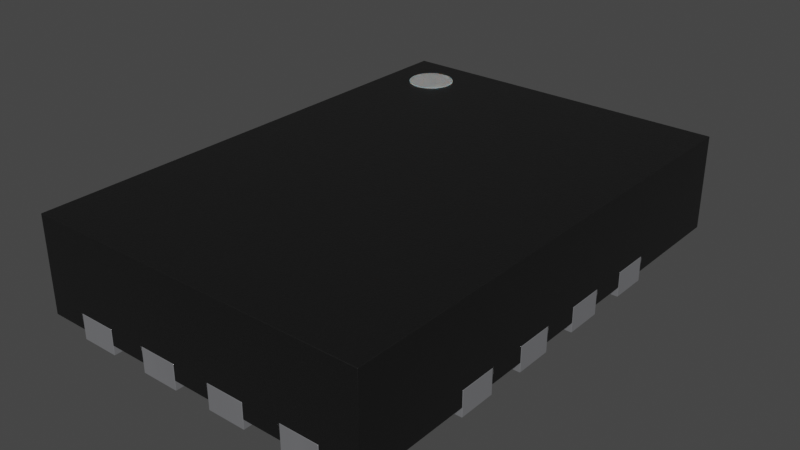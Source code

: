 # Source: UQFN-16-1.8x2.6mm_P0.4mm_Texas_RSV0016A.blend  (saved by Blender 3.2.14; exported with 4.5.12 LTS)
import bpy
from mathutils import Matrix  # noqa: F401  (used for matrix-valued properties, if any)

bpy.ops.wm.read_factory_settings(use_empty=True)
scene = bpy.context.scene
scene.name = 'Scene'

# ---- collections
col_collection = bpy.data.collections.new('Collection'); scene.collection.children.link(col_collection)

# ---- materials (node trees are filled in below, after node groups)
mat_metal_pins = bpy.data.materials.new('metal_pins')
mat_metal_pins.use_transparent_shadow = False
mat_metal_pins.preview_render_type = 'CUBE'
mat_plastic_chip = bpy.data.materials.new('plastic_chip')
mat_plastic_chip.use_transparent_shadow = False
mat_plastic_chip.preview_render_type = 'CUBE'
mat_white_markings = bpy.data.materials.new('white_markings')
mat_white_markings.use_transparent_shadow = False
mat_white_markings.preview_render_type = 'FLAT'

# ---- material node trees
mat_metal_pins.use_nodes = True; mat_metal_pins.node_tree.nodes.clear()
_N = mat_metal_pins.node_tree.nodes; _L = mat_metal_pins.node_tree.links
n0 = _N.new('ShaderNodeMapping'); n0.name = 'Mapping'; n0.location = (-1447, -91)
n0.inputs[3].default_value = (4.8, 1.2, 1.1)
n1 = _N.new('ShaderNodeBsdfPrincipled'); n1.name = 'Principled BSDF'; n1.location = (-560, 254)
n1.distribution = 'GGX'
n1.subsurface_method = 'BURLEY'
n1.inputs[1].default_value = 0.7818
n1.inputs[2].default_value = 0.2886
n1.inputs[3].default_value = 1.45
n1.inputs[13].default_value = 0.0
n1.inputs[27].default_value = (0.0, 0.0, 0.0, 1.0)
n1.inputs[28].default_value = 1.0
n2 = _N.new('ShaderNodeOutputMaterial'); n2.name = 'Material Output.002'; n2.location = (-205, 253)
n2.width = 213
n3 = _N.new('ShaderNodeTexNoise'); n3.name = 'Noise Texture.002'; n3.location = (-1228, -73)
n3.inputs[2].default_value = 0.1
n3.inputs[3].default_value = 7.0
n3.inputs[4].default_value = 0.6
n3.inputs[8].default_value = 0.4
n4 = _N.new('ShaderNodeTexCoord'); n4.name = 'Texture Coordinate'; n4.location = (-1636, -116)
n5 = _N.new('ShaderNodeMix'); n5.name = 'Mix.001'; n5.location = (-921, 45)
n5.data_type = 'RGBA'
n5.inputs[6].default_value = (0.9398, 0.9547, 1.0, 1.0)
n5.inputs[7].default_value = (0.13, 0.1259, 0.1359, 1.0)
n6 = _N.new('ShaderNodeBump'); n6.name = 'Bump.001'; n6.location = (-1001, -227)
n6.inputs[0].default_value = 0.05
n6.inputs[1].default_value = 0.01
n6.inputs[2].default_value = 1.0
_L.new(n1.outputs[0], n2.inputs[0])
_L.new(n3.outputs[0], n6.inputs[3])
_L.new(n0.outputs[0], n3.inputs[0])
_L.new(n3.outputs[0], n5.inputs[0])
_L.new(n4.outputs[3], n0.inputs[0])
_L.new(n5.outputs[2], n1.inputs[0])
_L.new(n6.outputs[0], n1.inputs[5])
n2.is_active_output = True
mat_plastic_chip.use_nodes = True; mat_plastic_chip.node_tree.nodes.clear()
_N = mat_plastic_chip.node_tree.nodes; _L = mat_plastic_chip.node_tree.links
n0 = _N.new('ShaderNodeBsdfPrincipled'); n0.name = 'Principled BSDF'; n0.location = (10, 300)
n0.distribution = 'GGX'
n0.subsurface_method = 'BURLEY'
n0.inputs[0].default_value = (0.009312, 0.009312, 0.009312, 1.0)
n0.inputs[1].default_value = 0.1372
n0.inputs[2].default_value = 0.3706
n0.inputs[3].default_value = 1.45
n0.inputs[27].default_value = (0.0, 0.0, 0.0, 1.0)
n0.inputs[28].default_value = 1.0
n1 = _N.new('ShaderNodeOutputMaterial'); n1.name = 'Material Output'; n1.location = (300, 300)
n2 = _N.new('ShaderNodeTexNoise'); n2.name = 'Noise Texture'; n2.location = (-893, 54)
n2.inputs[2].default_value = 200.0
n2.inputs[3].default_value = 3.6
n2.inputs[4].default_value = 0.8375
n3 = _N.new('ShaderNodeBump'); n3.name = 'Bump'; n3.location = (-604, -53)
n3.inputs[0].default_value = 0.08
n3.inputs[1].default_value = 1.0
n3.inputs[2].default_value = 1.0
_L.new(n0.outputs[0], n1.inputs[0])
_L.new(n2.outputs[0], n3.inputs[3])
_L.new(n3.outputs[0], n0.inputs[5])
n1.is_active_output = True
mat_white_markings.use_nodes = True; mat_white_markings.node_tree.nodes.clear()
_N = mat_white_markings.node_tree.nodes; _L = mat_white_markings.node_tree.links
n0 = _N.new('ShaderNodeOutputMaterial'); n0.name = 'Material Output'; n0.location = (300, 300)
n1 = _N.new('ShaderNodeBsdfPrincipled'); n1.name = 'Principled BSDF'; n1.location = (-34, 272)
n1.distribution = 'GGX'
n1.subsurface_method = 'BURLEY'
n1.inputs[1].default_value = 0.02
n1.inputs[2].default_value = 0.4636
n1.inputs[3].default_value = 1.4
n1.inputs[8].default_value = 1.0
n1.inputs[10].default_value = 0.3682
n1.inputs[13].default_value = 0.6591
n1.inputs[18].default_value = 0.2318
n1.inputs[20].default_value = 0.6709
n1.inputs[24].default_value = 0.1191
n1.inputs[27].default_value = (0.0, 0.0, 0.0, 1.0)
n1.inputs[28].default_value = 1.0
n2 = _N.new('ShaderNodeMapping'); n2.name = 'Mapping'; n2.location = (-1010, 265)
n2.inputs[3].default_value = (3.0, 1.0, 1.0)
n3 = _N.new('ShaderNodeTexCoord'); n3.name = 'Texture Coordinate'; n3.location = (-1250, 180)
n4 = _N.new('ShaderNodeBump'); n4.name = 'Bump'; n4.location = (-376, -99)
n4.inputs[0].default_value = 0.05
n4.inputs[1].default_value = 1.0
n4.inputs[2].default_value = 1.0
n5 = _N.new('ShaderNodeTexNoise'); n5.name = 'Noise Texture'; n5.location = (-662, 176)
n5.inputs[2].default_value = 88.0
n5.inputs[3].default_value = 10.8
n5.inputs[4].default_value = 0.9167
n5.inputs[8].default_value = 1.6
n6 = _N.new('ShaderNodeValToRGB'); n6.name = 'ColorRamp'; n6.location = (-354, 186)
while len(n6.color_ramp.elements) > 1: n6.color_ramp.elements.remove(n6.color_ramp.elements[-1])
n6.color_ramp.elements[0].position = 0.0; n6.color_ramp.elements[0].color = (0.2596, 0.2596, 0.2596, 1.0)
_e = n6.color_ramp.elements.new(1.0); _e.color = (0.6303, 0.6303, 0.6303, 1.0)
n7 = _N.new('ShaderNodeMix'); n7.name = 'Mix'; n7.location = (-204, 152)
n7.data_type = 'RGBA'
n7.inputs[0].default_value = 0.3682
n7.inputs[7].default_value = (0.2525, 0.2525, 0.2525, 1.0)
_L.new(n5.outputs[0], n6.inputs[0])
_L.new(n1.outputs[0], n0.inputs[0])
_L.new(n3.outputs[2], n2.inputs[0])
_L.new(n2.outputs[0], n5.inputs[0])
_L.new(n5.outputs[0], n4.inputs[3])
_L.new(n4.outputs[0], n1.inputs[5])
_L.new(n6.outputs[0], n7.inputs[6])
_L.new(n7.outputs[2], n1.inputs[0])
n0.is_active_output = True

# ---- world
world_world = bpy.data.worlds.new('World'); scene.world = world_world
world_world.use_nodes = True; world_world.node_tree.nodes.clear()
_N = world_world.node_tree.nodes; _L = world_world.node_tree.links
n0 = _N.new('ShaderNodeOutputWorld'); n0.name = 'World Output'; n0.location = (300, 300)
n1 = _N.new('ShaderNodeBackground'); n1.name = 'Background'; n1.location = (10, 300)
n1.inputs[0].default_value = (0.05088, 0.05088, 0.05088, 1.0)
_L.new(n1.outputs[0], n0.inputs[0])
n0.is_active_output = True
world_world.color = (0.05088, 0.05088, 0.05088)
world_world.use_sun_shadow = False
world_world.sun_shadow_jitter_overblur = 0.0

# ---- meshes
me_shape_9_indexedfaceset_006 = bpy.data.meshes.new('SHAPE_9_IndexedFaceSet.006')
me_shape_9_indexedfaceset_006.from_pydata([(-0.2756, 0.05118, -0.5118), (-0.2756, 0.05118, -0.3543), (-0.1969, 0.05118, -0.5118), (-0.1969, 0.05118, -0.3543), (-0.1969, 0.05118, 0.5118), (-0.2756, 0.05118, 0.3543), (-0.1969, 0.05118, 0.3543), (-0.2756, 0.05118, 0.5118), (0.3543, 0.05118, -0.1969), (-0.03937, 0.05118, -0.3543), (-0.1181, 0.05118, -0.5118), (-0.1181, 0.05118, -0.3543), (-0.03937, 0.05118, 0.5118), (-0.1181, 0.05118, 0.5118), (-0.03937, 0.05118, 0.3543), (-0.1181, 0.05118, 0.3543), (0.1181, 0.05118, -0.5118), (0.03937, 0.05118, -0.3543), (0.03937, 0.05118, -0.5118), (0.03937, 0.05118, 0.5118), (0.1181, 0.05118, 0.5118), (0.1181, 0.05118, 0.3543), (0.03937, 0.05118, 0.3543), (0.2756, 0.05118, -0.5118), (0.1969, 0.05118, -0.3543), (0.1969, 0.05118, -0.5118), (0.2756, 0.05118, 0.3543), (0.2756, 0.05118, 0.5118), (-0.1969, 0.05118, -0.1181), (-0.3543, 0.05118, -0.1181), (-0.3543, 0.05118, -0.03937), (0.3543, 0.05118, -0.1181), (0.1969, 0.05118, -0.1181), (-0.1969, 0.05118, 0.1181), (0.1969, 0.05118, 0.1181), (0.1969, 0.05118, 0.03937), (-0.1969, 0.05118, 0.2756), (-0.1969, 0.05118, 0.1969), (0.1969, 0.05118, 0.2756), (0.3543, 0.05118, 0.2756), (0.1969, 0.05118, 0.1969), (-0.1575, 0.05118, -0.1969), (-0.3543, 0.05118, -0.2756), (-0.3543, 0.05118, -0.1969), (-0.1969, 0.05118, -0.2756), (-0.3543, 0.01969, -0.1969), (-0.1969, 0.01969, 0.03937), (-0.1969, 0.01969, 0.1969), (-0.3543, 0.01969, 0.2756), (0.03937, 0.01969, 0.5118), (0.1969, 0.01969, 0.3543), (0.2756, 0.01969, 0.3543), (0.3543, 0.01969, 0.1181), (0.1969, 0.01969, 0.1181), (0.1969, 0.01969, -0.1181), (0.3543, 0.01969, -0.1181), (0.3543, 0.01969, -0.1969), (0.1969, 0.01969, -0.2756), (0.1969, 0.01969, -0.3543), (0.1181, 0.01969, -0.5118), (0.03937, 0.01969, -0.3543), (0.03937, 0.01969, -0.5118), (-0.03937, 0.01969, -0.3543), (-0.2756, 0.01969, -0.3543), (-0.2756, 0.01969, -0.5118), (-0.3543, 0.01969, -0.5118), (-0.1969, 0.01969, -0.2756), (-0.3543, 0.01969, 0.1181), (-0.3543, 0.01969, -0.1181), (0.3543, 0.01969, 0.1969), (0.3543, 0.05118, 0.1969), (0.3543, 0.01969, 0.2756), (0.3543, 0.01969, 0.5118), (0.3543, 0.2165, 0.5118), (0.3543, 0.01969, -0.2756), (0.3543, 0.05118, -0.03937), (0.3543, 0.01969, -0.03937), (0.3543, 0.01969, 0.03937), (0.3543, 0.05118, 0.03937), (-0.1181, 0.01969, 0.5118), (-0.1969, 0.01969, 0.5118), (-0.3543, 0.01969, 0.5118), (-0.3543, 0.2165, 0.5118), (0.1969, 0.05118, 0.5118), (0.2756, 0.01969, -0.5118), (0.3543, 0.01969, -0.5118), (0.1969, 0.01969, -0.5118), (0.3543, 0.2165, -0.5118), (-0.3543, 0.2165, -0.5118), (-0.1969, 0.01969, 0.3543), (-0.2756, 0.01969, 0.5118), (-0.2756, 0.01969, 0.3543), (-0.1969, 0.01969, -0.3543), (-0.1969, 0.01969, -0.5118), (0.1969, 0.01969, -0.1969), (0.1969, 0.05118, -0.2756), (0.1969, 0.05118, -0.1969), (0.3543, 0.05118, -0.2756), (-0.1575, 0.01969, -0.1969), (-0.3543, 0.01969, -0.2756), (-0.1181, 0.01969, -0.3543), (-0.1181, 0.01969, -0.5118), (-0.03937, 0.01969, -0.5118), (-0.03937, 0.05118, -0.5118), (0.1181, 0.01969, -0.3543), (0.1181, 0.05118, -0.3543), (0.2756, 0.01969, -0.3543), (0.2756, 0.05118, -0.3543), (0.1969, 0.05118, 0.3543), (0.2756, 0.01969, 0.5118), (0.1969, 0.01969, 0.5118), (-0.03937, 0.01969, 0.3543), (-0.03937, 0.01969, 0.5118), (-0.1181, 0.01969, 0.3543), (0.03937, 0.01969, 0.3543), (0.1181, 0.01969, 0.3543), (0.1181, 0.01969, 0.5118), (0.1969, 0.01969, 0.2756), (0.1969, 0.01969, 0.1969), (0.1969, 0.01969, -0.03937), (0.1969, 0.05118, -0.03937), (0.1969, 0.01969, 0.03937), (0.3543, 0.05118, 0.1181), (-0.1969, 0.01969, -0.03937), (-0.3543, 0.01969, -0.03937), (-0.1969, 0.01969, -0.1181), (-0.1969, 0.05118, -0.03937), (-0.1969, 0.01969, 0.1181), (-0.3543, 0.05118, 0.1181), (-0.3543, 0.01969, 0.03937), (-0.1969, 0.05118, 0.03937), (-0.3543, 0.05118, 0.03937), (-0.1969, 0.01969, 0.2756), (-0.3543, 0.01969, 0.1969), (-0.3543, 0.05118, 0.1969), (-0.3543, 0.05118, 0.2756), (-0.1575, 0.01969, -0.2362), (-0.1575, 0.05118, -0.2362), (-0.2563, 0.1713, -0.461), (-0.2563, 0.2185, -0.461), (-0.247, 0.1713, -0.4601), (-0.247, 0.2185, -0.4601), (-0.2382, 0.1713, -0.4574), (-0.2382, 0.2185, -0.4574), (-0.23, 0.1713, -0.453), (-0.23, 0.2185, -0.453), (-0.2229, 0.1713, -0.4472), (-0.2229, 0.2185, -0.4472), (-0.217, 0.1713, -0.44), (-0.217, 0.2185, -0.44), (-0.2126, 0.1713, -0.4318), (-0.2126, 0.2185, -0.4318), (-0.2099, 0.1713, -0.423), (-0.2099, 0.2185, -0.423), (-0.209, 0.1713, -0.4137), (-0.209, 0.2185, -0.4137), (-0.2099, 0.1713, -0.4045), (-0.2099, 0.2185, -0.4045), (-0.2126, 0.1713, -0.3957), (-0.2126, 0.2185, -0.3957), (-0.217, 0.1713, -0.3875), (-0.217, 0.2185, -0.3875), (-0.2229, 0.1713, -0.3803), (-0.2229, 0.2185, -0.3803), (-0.23, 0.1713, -0.3745), (-0.23, 0.2185, -0.3745), (-0.2382, 0.1713, -0.3701), (-0.2382, 0.2185, -0.3701), (-0.247, 0.1713, -0.3674), (-0.247, 0.2185, -0.3674), (-0.2563, 0.1713, -0.3665), (-0.2563, 0.2185, -0.3665), (-0.2655, 0.1713, -0.3674), (-0.2655, 0.2185, -0.3674), (-0.2743, 0.1713, -0.3701), (-0.2743, 0.2185, -0.3701), (-0.2825, 0.1713, -0.3745), (-0.2825, 0.2185, -0.3745), (-0.2897, 0.1713, -0.3803), (-0.2897, 0.2185, -0.3803), (-0.2955, 0.1713, -0.3875), (-0.2955, 0.2185, -0.3875), (-0.2999, 0.1713, -0.3957), (-0.2999, 0.2185, -0.3957), (-0.3026, 0.1713, -0.4045), (-0.3026, 0.2185, -0.4045), (-0.3035, 0.1713, -0.4137), (-0.3035, 0.2185, -0.4137), (-0.3026, 0.1713, -0.423), (-0.3026, 0.2185, -0.423), (-0.2999, 0.1713, -0.4318), (-0.2999, 0.2185, -0.4318), (-0.2955, 0.1713, -0.44), (-0.2955, 0.2185, -0.44), (-0.2897, 0.1713, -0.4472), (-0.2897, 0.2185, -0.4472), (-0.2825, 0.1713, -0.453), (-0.2825, 0.2185, -0.453), (-0.2743, 0.1713, -0.4574), (-0.2743, 0.2185, -0.4574), (-0.2655, 0.1713, -0.4601), (-0.2655, 0.2185, -0.4601), (-0.1969, 0.0, -0.3543), (-0.2756, 0.0, -0.5118), (-0.2756, 0.05118, -0.5118), (-0.1969, 0.0, -0.5118), (-0.2756, 0.05118, -0.3543), (-0.2756, 0.0, -0.3543), (-0.1969, 0.05118, -0.5118), (-0.1969, 0.05118, -0.3543), (-0.2756, 0.0, 0.3543), (-0.2756, 0.0, 0.5118), (-0.1969, 0.0, 0.5118), (-0.1969, 0.05118, 0.5118), (-0.2756, 0.05118, 0.3543), (-0.1969, 0.0, 0.3543), (-0.1969, 0.05118, 0.3543), (-0.2756, 0.05118, 0.5118), (0.3543, 0.0, -0.1969), (0.3543, 0.05118, -0.1969), (0.1969, 0.0, -0.2756), (0.1969, 0.0, -0.1969), (0.3543, 0.0, -0.2756), (-0.1181, 0.0, -0.3543), (-0.03937, 0.0, -0.3543), (-0.03937, 0.0, -0.5118), (-0.03937, 0.05118, -0.3543), (-0.1181, 0.0, -0.5118), (-0.1181, 0.05118, -0.5118), (-0.1181, 0.05118, -0.3543), (-0.03937, 0.0, 0.3543), (-0.1181, 0.0, 0.3543), (-0.03937, 0.0, 0.5118), (-0.03937, 0.05118, 0.5118), (-0.1181, 0.0, 0.5118), (-0.1181, 0.05118, 0.5118), (-0.03937, 0.05118, 0.3543), (-0.1181, 0.05118, 0.3543), (0.1181, 0.0, -0.3543), (0.1181, 0.0, -0.5118), (0.1181, 0.05118, -0.5118), (0.03937, 0.0, -0.3543), (0.03937, 0.0, -0.5118), (0.03937, 0.05118, -0.3543), (0.03937, 0.05118, -0.5118), (0.1181, 0.0, 0.3543), (0.03937, 0.0, 0.5118), (0.03937, 0.0, 0.3543), (0.1181, 0.0, 0.5118), (0.03937, 0.05118, 0.5118), (0.1181, 0.05118, 0.5118), (0.1181, 0.05118, 0.3543), (0.03937, 0.05118, 0.3543), (0.1969, 0.0, -0.3543), (0.2756, 0.0, -0.3543), (0.1969, 0.0, -0.5118), (0.2756, 0.0, -0.5118), (0.2756, 0.05118, -0.5118), (0.1969, 0.05118, -0.3543), (0.1969, 0.05118, -0.5118), (0.2756, 0.0, 0.3543), (0.1969, 0.0, 0.3543), (0.1969, 0.0, 0.5118), (0.2756, 0.0, 0.5118), (0.2756, 0.05118, 0.3543), (0.2756, 0.05118, 0.5118), (-0.1969, 0.0, -0.03937), (-0.1969, 0.05118, -0.1181), (-0.3543, 0.0, -0.1181), (-0.1969, 0.0, -0.1181), (-0.3543, 0.0, -0.03937), (-0.3543, 0.05118, -0.1181), (-0.3543, 0.05118, -0.03937), (0.1969, 0.0, -0.03937), (0.3543, 0.0, -0.03937), (0.1969, 0.0, -0.1181), (0.3543, 0.0, -0.1181), (0.3543, 0.05118, -0.1181), (0.1969, 0.05118, -0.1181), (-0.3543, 0.0, 0.03937), (-0.1969, 0.0, 0.1181), (-0.1969, 0.0, 0.03937), (-0.3543, 0.0, 0.1181), (-0.1969, 0.05118, 0.1181), (0.1969, 0.05118, 0.1181), (0.1969, 0.0, 0.03937), (0.1969, 0.0, 0.1181), (0.3543, 0.0, 0.03937), (0.3543, 0.0, 0.1181), (0.1969, 0.05118, 0.03937), (-0.3543, 0.0, 0.1969), (-0.1969, 0.05118, 0.2756), (-0.1969, 0.0, 0.2756), (-0.3543, 0.0, 0.2756), (-0.1969, 0.05118, 0.1969), (-0.1969, 0.0, 0.1969), (0.1969, 0.05118, 0.2756), (0.1969, 0.0, 0.2756), (0.1969, 0.0, 0.1969), (0.3543, 0.05118, 0.2756), (0.3543, 0.0, 0.2756), (0.1969, 0.05118, 0.1969), (0.3543, 0.0, 0.1969), (-0.1575, 0.05118, -0.1969), (-0.1575, 0.0, -0.1969), (-0.3543, 0.0, -0.1969), (-0.3543, 0.0, -0.2756), (-0.3543, 0.05118, -0.2756), (-0.3543, 0.05118, -0.1969), (-0.1575, 0.0, -0.2362), (-0.1969, 0.0, -0.2756), (-0.1969, 0.05118, -0.2756), (0.3543, 0.05118, 0.1969), (0.3543, 0.05118, -0.03937), (0.3543, 0.05118, 0.03937), (0.1969, 0.05118, 0.5118), (0.1969, 0.05118, -0.2756), (0.1969, 0.05118, -0.1969), (0.3543, 0.05118, -0.2756), (-0.03937, 0.05118, -0.5118), (0.1181, 0.05118, -0.3543), (0.2756, 0.05118, -0.3543), (0.1969, 0.05118, 0.3543), (0.1969, 0.05118, -0.03937), (0.3543, 0.05118, 0.1181), (-0.1969, 0.05118, -0.03937), (-0.3543, 0.05118, 0.1181), (-0.1969, 0.05118, 0.03937), (-0.3543, 0.05118, 0.03937), (-0.3543, 0.05118, 0.1969), (-0.3543, 0.05118, 0.2756), (-0.1575, 0.05118, -0.2362)], [], [(121, 127, 46), (63, 65, 64), (63, 99, 65), (66, 63, 92), (66, 99, 63), (116, 50, 110), (100, 66, 92), (136, 66, 100), (62, 136, 100), (98, 136, 62), (53, 111, 127), (92, 101, 100), (60, 98, 62), (123, 125, 98), (133, 127, 47), (77, 75, 78), (57, 104, 58), (106, 57, 58), (106, 84, 85), (113, 80, 89), (94, 104, 57), (94, 60, 104), (94, 98, 60), (54, 98, 94), (74, 57, 106), (74, 106, 85), (91, 48, 132), (81, 48, 91), (305, 310, 304), (89, 91, 132), (62, 61, 60), (121, 76, 77), (113, 89, 132), (90, 81, 91), (104, 86, 58), (118, 52, 69), (111, 47, 127), (111, 132, 47), (111, 113, 132), (65, 42, 88), (12, 15, 14), (114, 112, 111), (114, 111, 118), (115, 118, 117), (115, 114, 118), (45, 29, 43), (54, 56, 55), (50, 115, 117), (119, 46, 123), (51, 117, 71), (51, 50, 117), (72, 51, 71), (72, 109, 51), (22, 20, 19), (97, 85, 87), (130, 128, 131), (134, 135, 82), (124, 131, 30), (128, 134, 82), (122, 69, 52), (67, 134, 128), (72, 39, 73), (88, 42, 43), (88, 43, 29), (6, 7, 5), (88, 128, 82), (88, 131, 128), (88, 30, 131), (88, 29, 30), (44, 41, 43), (29, 126, 30), (8, 97, 87), (116, 83, 20), (31, 8, 87), (96, 57, 95), (55, 8, 31), (135, 81, 82), (73, 39, 70), (73, 70, 122), (134, 36, 135), (73, 31, 87), (73, 75, 31), (73, 78, 75), (73, 122, 78), (27, 109, 72), (73, 83, 27), (73, 27, 72), (112, 19, 12), (20, 83, 73), (19, 20, 73), (80, 13, 4), (101, 2, 10), (81, 90, 7), (82, 13, 12), (82, 7, 4), (82, 4, 13), (82, 81, 7), (82, 19, 73), (82, 12, 19), (0, 64, 65), (88, 2, 0), (88, 0, 65), (86, 16, 25), (10, 2, 88), (103, 10, 88), (6, 80, 4), (61, 103, 18), (85, 84, 23), (87, 23, 25), (87, 16, 18), (87, 25, 16), (87, 85, 23), (87, 103, 88), (87, 18, 103), (5, 89, 6), (7, 91, 5), (1, 64, 0), (3, 63, 1), (2, 92, 3), (1, 2, 3), (8, 94, 96), (33, 67, 128), (95, 74, 97), (96, 97, 8), (41, 45, 43), (42, 66, 44), (9, 100, 11), (11, 101, 10), (103, 62, 9), (11, 103, 9), (105, 60, 17), (17, 61, 18), (16, 104, 105), (17, 16, 105), (107, 58, 24), (24, 86, 25), (23, 106, 107), (24, 23, 107), (108, 51, 26), (26, 109, 27), (83, 50, 108), (15, 111, 14), (14, 112, 12), (13, 113, 15), (22, 115, 21), (21, 116, 20), (19, 114, 22), (38, 118, 40), (39, 117, 38), (40, 69, 70), (38, 70, 39), (120, 54, 32), (75, 119, 120), (32, 55, 31), (120, 31, 75), (34, 121, 35), (122, 53, 34), (35, 77, 78), (34, 78, 122), (28, 123, 126), (126, 124, 30), (29, 125, 28), (130, 127, 33), (37, 132, 36), (131, 46, 130), (129, 123, 46), (36, 48, 135), (134, 47, 37), (41, 136, 98), (137, 66, 136), (214, 213, 216), (179, 181, 180, 178), (139, 141, 140, 138), (195, 197, 196, 194), (149, 151, 150, 148), (153, 155, 154, 152), (157, 159, 158, 156), (155, 157, 156, 154), (159, 161, 160, 158), (183, 185, 184, 182), (167, 169, 168, 166), (144, 145, 147, 146), (151, 153, 152, 150), (174, 175, 177, 176), (169, 171, 170, 168), (171, 173, 172, 170), (173, 175, 174, 172), (191, 193, 192, 190), (197, 199, 198, 196), (163, 165, 164, 162), (177, 179, 178, 176), (160, 161, 163, 162), (189, 191, 190, 188), (187, 189, 188, 186), (181, 183, 182, 180), (165, 167, 166, 164), (193, 195, 194, 192), (199, 201, 200, 198), (141, 143, 142, 140), (142, 143, 145, 144), (201, 139, 138, 200), (185, 187, 186, 184), (151, 149, 147, 145, 143, 141, 139, 201, 199, 197, 195, 193, 191, 189, 187, 185, 183, 181, 179, 177, 175, 173, 171, 169, 167, 165, 163, 161, 159, 157, 155, 153), (207, 205, 202), (204, 205, 203), (208, 202, 205), (209, 207, 202), (206, 203, 207), (209, 204, 206), (210, 212, 211), (213, 211, 212), (214, 215, 210), (216, 212, 215), (220, 317, 316), (218, 220, 222), (221, 219, 317), (218, 318, 219), (222, 316, 318), (317, 318, 316), (247, 248, 246), (223, 225, 224), (228, 225, 227), (319, 224, 225), (226, 223, 224), (229, 227, 223), (226, 228, 229), (231, 232, 234), (233, 234, 232), (235, 231, 234), (237, 230, 231), (236, 232, 230), (237, 233, 236), (241, 239, 238), (244, 239, 242), (240, 238, 239), (320, 241, 238), (243, 242, 241), (320, 244, 243), (249, 247, 246), (250, 246, 248), (253, 256, 254), (252, 245, 247), (251, 248, 245), (252, 250, 251), (259, 256, 255), (276, 278, 277), (257, 254, 256), (321, 253, 254), (258, 255, 253), (321, 259, 258), (261, 263, 262), (265, 262, 263), (315, 261, 262), (322, 260, 261), (264, 263, 260), (322, 265, 264), (268, 272, 271), (270, 325, 272), (266, 267, 325), (269, 271, 267), (270, 269, 266), (272, 267, 271), (275, 323, 278), (273, 313, 323), (274, 277, 313), (274, 275, 276), (288, 285, 287), (323, 277, 278), (279, 326, 328), (282, 283, 326), (280, 327, 283), (281, 328, 327), (282, 281, 280), (326, 327, 328), (285, 284, 289), (286, 324, 284), (288, 314, 324), (287, 289, 314), (284, 314, 289), (217, 210, 211), (290, 330, 329), (293, 291, 330), (292, 294, 291), (295, 329, 294), (293, 295, 292), (330, 294, 329), (298, 296, 301), (297, 299, 296), (300, 312, 299), (302, 301, 312), (300, 298, 302), (296, 312, 301), (306, 308, 307), (305, 303, 308), (310, 307, 311), (303, 309, 331), (311, 308, 303), (304, 310, 309), (87, 82, 73), (125, 45, 98), (303, 331, 311), (108, 27, 83), (331, 310, 311), (98, 119, 123), (121, 53, 127), (116, 115, 50), (53, 118, 111), (92, 93, 101), (133, 67, 127), (77, 76, 75), (113, 79, 80), (305, 306, 310), (62, 102, 61), (121, 119, 76), (104, 59, 86), (118, 53, 52), (65, 99, 42), (12, 13, 15), (114, 49, 112), (45, 68, 29), (54, 94, 56), (119, 121, 46), (22, 21, 20), (97, 74, 85), (130, 33, 128), (124, 129, 131), (122, 70, 69), (67, 133, 134), (72, 71, 39), (6, 4, 7), (43, 42, 44), (44, 137, 41), (29, 28, 126), (116, 110, 83), (96, 94, 57), (55, 56, 8), (135, 48, 81), (134, 37, 36), (112, 49, 19), (80, 79, 13), (101, 93, 2), (86, 59, 16), (6, 89, 80), (61, 102, 103), (5, 91, 89), (7, 90, 91), (1, 63, 64), (3, 92, 63), (2, 93, 92), (1, 0, 2), (8, 56, 94), (33, 127, 67), (95, 57, 74), (96, 95, 97), (41, 98, 45), (42, 99, 66), (9, 62, 100), (11, 100, 101), (103, 102, 62), (11, 10, 103), (105, 104, 60), (17, 60, 61), (16, 59, 104), (17, 18, 16), (107, 106, 58), (24, 58, 86), (23, 84, 106), (24, 25, 23), (108, 50, 51), (26, 51, 109), (83, 110, 50), (15, 113, 111), (14, 111, 112), (13, 79, 113), (22, 114, 115), (21, 115, 116), (19, 49, 114), (38, 117, 118), (39, 71, 117), (40, 118, 69), (38, 40, 70), (120, 119, 54), (75, 76, 119), (32, 54, 55), (120, 32, 31), (34, 53, 121), (122, 52, 53), (35, 121, 77), (34, 35, 78), (28, 125, 123), (126, 123, 124), (29, 68, 125), (130, 46, 127), (37, 47, 132), (131, 129, 46), (129, 124, 123), (36, 132, 48), (134, 133, 47), (41, 137, 136), (137, 44, 66), (214, 217, 213), (174, 176, 178, 180, 182, 184, 186, 188, 190, 192, 194, 196, 198, 200, 138, 140, 142, 144, 146, 148, 150, 152, 154, 156, 158, 160, 162, 164, 166, 168, 170, 172), (207, 203, 205), (204, 208, 205), (208, 209, 202), (209, 206, 207), (206, 204, 203), (209, 208, 204), (210, 215, 212), (213, 217, 211), (214, 216, 215), (216, 213, 212), (220, 221, 317), (218, 221, 220), (221, 218, 219), (218, 222, 318), (222, 220, 316), (317, 219, 318), (247, 245, 248), (223, 227, 225), (228, 319, 225), (319, 226, 224), (226, 229, 223), (229, 228, 227), (226, 319, 228), (231, 230, 232), (233, 235, 234), (235, 237, 231), (237, 236, 230), (236, 233, 232), (237, 235, 233), (241, 242, 239), (244, 240, 239), (240, 320, 238), (320, 243, 241), (243, 244, 242), (320, 240, 244), (249, 252, 247), (250, 249, 246), (253, 255, 256), (252, 251, 245), (251, 250, 248), (252, 249, 250), (259, 257, 256), (276, 275, 278), (257, 321, 254), (321, 258, 253), (258, 259, 255), (321, 257, 259), (261, 260, 263), (265, 315, 262), (315, 322, 261), (322, 264, 260), (264, 265, 263), (322, 315, 265), (268, 270, 272), (270, 266, 325), (266, 269, 267), (269, 268, 271), (270, 268, 269), (272, 325, 267), (275, 273, 323), (273, 274, 313), (274, 276, 277), (274, 273, 275), (288, 286, 285), (323, 313, 277), (279, 282, 326), (282, 280, 283), (280, 281, 327), (281, 279, 328), (282, 279, 281), (326, 283, 327), (285, 286, 284), (286, 288, 324), (288, 287, 314), (287, 285, 289), (284, 324, 314), (217, 214, 210), (290, 293, 330), (293, 292, 291), (292, 295, 294), (295, 290, 329), (293, 290, 295), (330, 291, 294), (298, 297, 296), (297, 300, 299), (300, 302, 312), (302, 298, 301), (300, 297, 298), (296, 299, 312), (306, 305, 308), (305, 304, 303), (310, 306, 307), (303, 304, 309), (311, 307, 308), (87, 88, 82), (125, 68, 45), (108, 26, 27), (331, 309, 310), (98, 54, 119), (147, 149, 148, 146)])
me_shape_9_indexedfaceset_006.polygons.foreach_set('use_smooth', [True] * 502)
me_shape_9_indexedfaceset_006.polygons.foreach_set('material_index', [1, 1, 1, 1, 1, 1, 1, 1, 1, 1, 1, 1, 1, 1, 1, 1, 1, 1, 1, 1, 1, 1, 1, 1, 1, 1, 1, 1, 0, 1, 1, 1, 1, 1, 1, 1, 1, 1, 1, 1, 1, 1, 1, 1, 1, 1, 1, 1, 1, 1, 1, 1, 1, 1, 1, 1, 1, 1, 1, 1, 1, 1, 1, 1, 1, 1, 1, 1, 1, 1, 1, 1, 1, 1, 1, 1, 1, 1, 1, 1, 1, 1, 1, 1, 1, 1, 1, 1, 1, 1, 1, 1, 1, 1, 1, 1, 1, 1, 1, 1, 1, 1, 1, 1, 1, 1, 1, 1, 1, 1, 1, 1, 1, 1, 1, 1, 1, 1, 1, 1, 1, 1, 1, 1, 1, 1, 1, 1, 1, 1, 1, 1, 1, 1, 1, 1, 1, 1, 1, 1, 1, 1, 1, 1, 1, 1, 1, 1, 1, 1, 1, 1, 1, 1, 1, 1, 1, 1, 1, 1, 1, 1, 1, 1, 1, 1, 1, 1, 1, 1, 0, 2, 2, 2, 2, 2, 2, 2, 2, 2, 2, 2, 2, 2, 2, 2, 2, 2, 2, 2, 2, 2, 2, 2, 2, 2, 2, 2, 2, 2, 2, 2, 2, 0, 0, 0, 0, 0, 0, 0, 0, 0, 0, 0, 0, 0, 0, 0, 0, 0, 0, 0, 0, 0, 0, 0, 0, 0, 0, 0, 0, 0, 0, 0, 0, 0, 0, 0, 0, 0, 0, 0, 0, 0, 0, 0, 0, 0, 0, 0, 0, 0, 0, 0, 0, 0, 0, 0, 0, 0, 0, 0, 0, 0, 0, 0, 0, 0, 0, 0, 0, 0, 0, 0, 0, 0, 0, 0, 0, 0, 0, 0, 0, 0, 0, 0, 0, 0, 0, 0, 0, 0, 0, 0, 0, 0, 0, 0, 1, 1, 0, 1, 0, 1, 1, 1, 1, 1, 1, 1, 1, 0, 1, 1, 1, 1, 1, 1, 1, 1, 1, 1, 1, 1, 1, 1, 1, 1, 1, 1, 1, 1, 1, 1, 1, 1, 1, 1, 1, 1, 1, 1, 1, 1, 1, 1, 1, 1, 1, 1, 1, 1, 1, 1, 1, 1, 1, 1, 1, 1, 1, 1, 1, 1, 1, 1, 1, 1, 1, 1, 1, 1, 1, 1, 1, 1, 1, 1, 1, 1, 1, 1, 1, 1, 1, 1, 1, 1, 1, 1, 1, 1, 1, 1, 1, 1, 1, 1, 1, 1, 0, 2, 0, 0, 0, 0, 0, 0, 0, 0, 0, 0, 0, 0, 0, 0, 0, 0, 0, 0, 0, 0, 0, 0, 0, 0, 0, 0, 0, 0, 0, 0, 0, 0, 0, 0, 0, 0, 0, 0, 0, 0, 0, 0, 0, 0, 0, 0, 0, 0, 0, 0, 0, 0, 0, 0, 0, 0, 0, 0, 0, 0, 0, 0, 0, 0, 0, 0, 0, 0, 0, 0, 0, 0, 0, 0, 0, 0, 0, 0, 0, 0, 0, 0, 0, 0, 0, 0, 0, 0, 0, 0, 0, 0, 0, 0, 1, 1, 1, 0, 1, 2])
_k = set([(0, 1), (0, 2), (0, 64), (1, 3), (1, 63), (2, 3), (2, 93), (3, 92), (4, 6), (4, 7), (4, 80), (5, 6), (5, 7), (5, 91), (6, 89), (7, 90), (8, 56), (8, 96), (8, 97), (9, 11), (9, 62), (9, 103), (10, 11), (10, 101), (10, 103), (11, 100), (12, 13), (12, 14), (12, 112), (13, 15), (13, 79), (14, 15), (14, 111), (15, 113), (16, 18), (16, 59), (16, 105), (17, 18), (17, 60), (17, 105), (18, 61), (19, 20), (19, 22), (19, 49), (20, 21), (20, 116), (21, 22), (21, 115), (22, 114), (23, 25), (23, 84), (23, 107), (24, 25), (24, 58), (24, 107), (25, 86), (26, 27), (26, 51), (26, 108), (27, 83), (27, 109), (28, 29), (28, 125), (28, 126), (29, 30), (29, 68), (30, 124), (30, 126), (31, 32), (31, 55), (31, 75), (32, 54), (32, 120), (33, 127), (33, 128), (33, 130), (34, 35), (34, 53), (34, 122), (35, 78), (35, 121), (36, 37), (36, 132), (36, 135), (37, 47), (37, 134), (38, 39), (38, 40), (38, 117), (39, 70), (39, 71), (40, 70), (40, 118), (41, 43), (41, 98), (41, 137), (42, 43), (42, 44), (42, 99), (43, 45), (44, 66), (44, 137), (45, 68), (45, 98), (46, 127), (46, 129), (46, 130), (47, 132), (47, 133), (48, 81), (48, 132), (48, 135), (49, 112), (49, 114), (50, 51), (50, 108), (50, 110), (51, 109), (52, 53), (52, 69), (52, 122), (53, 121), (54, 55), (54, 119), (55, 56), (56, 94), (57, 74), (57, 94), (57, 95), (58, 86), (58, 106), (59, 86), (59, 104), (60, 61), (60, 104), (61, 102), (62, 100), (62, 102), (63, 64), (63, 92), (64, 65), (65, 88), (65, 99), (66, 99), (66, 136), (67, 127), (67, 128), (67, 133), (68, 125), (69, 70), (69, 118), (71, 72), (71, 117), (72, 73), (72, 109), (73, 82), (73, 87), (74, 85), (74, 97), (75, 76), (75, 120), (76, 77), (76, 119), (77, 78), (77, 121), (78, 122), (79, 80), (79, 113), (80, 89), (81, 82), (81, 90), (82, 88), (83, 108), (83, 110), (84, 85), (84, 106), (85, 87), (87, 88), (89, 91), (90, 91), (92, 93), (93, 101), (94, 96), (95, 96), (95, 97), (98, 136), (100, 101), (102, 103), (104, 105), (106, 107), (110, 116), (111, 112), (111, 113), (114, 115), (115, 116), (117, 118), (119, 120), (123, 124), (123, 125), (123, 126), (124, 129), (128, 131), (129, 131), (130, 131), (133, 134), (134, 135), (136, 137), (138, 140), (138, 200), (139, 141), (139, 201), (140, 142), (141, 143), (142, 144), (143, 145), (144, 146), (145, 147), (146, 148), (147, 149), (148, 150), (149, 151), (150, 152), (151, 153), (152, 154), (153, 155), (154, 156), (155, 157), (156, 158), (157, 159), (158, 160), (159, 161), (160, 162), (161, 163), (162, 164), (163, 165), (164, 166), (165, 167), (166, 168), (167, 169), (168, 170), (169, 171), (170, 172), (171, 173), (172, 174), (173, 175), (174, 176), (175, 177), (176, 178), (177, 179), (178, 180), (179, 181), (180, 182), (181, 183), (182, 184), (183, 185), (184, 186), (185, 187), (186, 188), (187, 189), (188, 190), (189, 191), (190, 192), (191, 193), (192, 194), (193, 195), (194, 196), (195, 197), (196, 198), (197, 199), (198, 200), (199, 201), (202, 205), (202, 207), (202, 209), (203, 204), (203, 205), (203, 207), (204, 206), (204, 208), (205, 208), (206, 207), (206, 209), (208, 209), (210, 211), (210, 214), (210, 215), (211, 212), (211, 217), (212, 213), (212, 215), (213, 216), (213, 217), (214, 216), (214, 217), (215, 216), (218, 219), (218, 221), (218, 222), (219, 317), (219, 318), (220, 221), (220, 222), (220, 316), (221, 317), (222, 318), (223, 224), (223, 227), (223, 229), (224, 225), (224, 226), (225, 227), (225, 319), (226, 229), (226, 319), (227, 228), (228, 229), (228, 319), (230, 231), (230, 232), (230, 236), (231, 234), (231, 237), (232, 233), (232, 234), (233, 235), (233, 236), (234, 235), (235, 237), (236, 237), (238, 239), (238, 241), (238, 320), (239, 240), (239, 242), (240, 244), (240, 320), (241, 242), (241, 243), (242, 244), (243, 244), (243, 320), (245, 247), (245, 248), (245, 251), (246, 247), (246, 248), (246, 249), (247, 252), (248, 250), (249, 250), (249, 252), (250, 251), (251, 252), (253, 254), (253, 255), (253, 258), (254, 256), (254, 321), (255, 256), (255, 259), (256, 257), (257, 259), (257, 321), (258, 259), (258, 321), (260, 261), (260, 263), (260, 264), (261, 262), (261, 322), (262, 263), (262, 315), (263, 265), (264, 265), (264, 322), (265, 315), (266, 269), (266, 270), (266, 325), (267, 269), (267, 271), (267, 325), (268, 269), (268, 270), (268, 271), (270, 272), (271, 272), (272, 325), (273, 274), (273, 275), (273, 323), (274, 276), (274, 313), (275, 276), (275, 278), (276, 277), (277, 278), (277, 313), (278, 323), (279, 281), (279, 282), (279, 328), (280, 281), (280, 282), (280, 283), (281, 327), (282, 326), (283, 326), (283, 327), (284, 286), (284, 289), (284, 324), (285, 286), (285, 287), (285, 289), (286, 288), (287, 288), (287, 314), (288, 324), (289, 314), (290, 293), (290, 295), (290, 329), (291, 292), (291, 294), (291, 330), (292, 293), (292, 295), (293, 330), (294, 295), (294, 329), (296, 297), (296, 299), (296, 301), (297, 298), (297, 300), (298, 301), (298, 302), (299, 300), (299, 312), (300, 302), (301, 312), (302, 312), (303, 304), (303, 308), (303, 331), (304, 305), (304, 309), (305, 306), (305, 308), (306, 307), (306, 310), (307, 308), (307, 311), (309, 310), (309, 331), (310, 311), (311, 331), (313, 323), (314, 324), (315, 322), (316, 317), (316, 318), (326, 328), (327, 328), (329, 330)])
me_shape_9_indexedfaceset_006.attributes.new('sharp_edge', 'BOOLEAN', 'EDGE').data.foreach_set('value', [ (min(e.vertices), max(e.vertices)) in _k for e in me_shape_9_indexedfaceset_006.edges])
_uv = me_shape_9_indexedfaceset_006.uv_layers.new(name='UVMap')
_uv.uv.foreach_set('vector', [0.7114, 0.5695, 0.3267, 0.6464, 0.3267, 0.5695, 0.2498, 0.1848, 0.1729, 0.031, 0.2498, 0.031, 0.2498, 0.1848, 0.1729, 0.2618, 0.1729, 0.031, 0.3267, 0.2618, 0.2498, 0.1848, 0.3267, 0.1848, 0.3267, 0.2618, 0.1729, 0.2618, 0.2498, 0.1848, 0.6344, 1.031, 0.7114, 0.8772, 0.7114, 1.031, 0.4037, 0.1848, 0.3267, 0.2618, 0.3267, 0.1848, 0.3652, 0.3002, 0.3267, 0.2618, 0.4037, 0.1848, 0.4806, 0.1848, 0.3652, 0.3002, 0.4037, 0.1848, 0.3652, 0.3387, 0.3652, 0.3002, 0.4806, 0.1848, 0.7114, 0.6464, 0.4806, 0.8772, 0.3267, 0.6464, 0.3267, 0.1848, 0.4037, 0.031, 0.4037, 0.1848, 0.5575, 0.1848, 0.3652, 0.3387, 0.4806, 0.1848, 0.3267, 0.4925, 0.3267, 0.4156, 0.3652, 0.3387, 0.1729, 0.7233, 0.3267, 0.6464, 0.3267, 0.7233, 0.4725, 0.5695, 0.5032, 0.4925, 0.5032, 0.5695, 0.7114, 0.2618, 0.6344, 0.1848, 0.7114, 0.1848, 0.7883, 0.1848, 0.7114, 0.2618, 0.7114, 0.1848, 0.7883, 0.1848, 0.7883, 0.031, 0.8652, 0.031, 0.4037, 0.8772, 0.3267, 1.031, 0.3267, 0.8772, 0.7114, 0.3387, 0.6344, 0.1848, 0.7114, 0.2618, 0.7114, 0.3387, 0.5575, 0.1848, 0.6344, 0.1848, 0.7114, 0.3387, 0.3652, 0.3387, 0.5575, 0.1848, 0.7114, 0.4156, 0.3652, 0.3387, 0.7114, 0.3387, 0.8652, 0.2618, 0.7114, 0.2618, 0.7883, 0.1848, 0.8652, 0.2618, 0.7883, 0.1848, 0.8652, 0.031, 0.2498, 0.8772, 0.1729, 0.8002, 0.3267, 0.8002, 0.1729, 1.031, 0.1729, 0.8002, 0.2498, 0.8772, 0.1729, 0.3387, 0.3267, 0.2618, 0.3652, 0.3387, 0.3267, 0.8772, 0.2498, 0.8772, 0.3267, 0.8002, 0.4806, 0.1848, 0.5575, 0.031, 0.5575, 0.1848, 0.7114, 0.5695, 0.8652, 0.4925, 0.8652, 0.5695, 0.4037, 0.8772, 0.3267, 0.8772, 0.3267, 0.8002, 0.2498, 1.031, 0.1729, 1.031, 0.2498, 0.8772, 0.6344, 0.1848, 0.7114, 0.031, 0.7114, 0.1848, 0.7114, 0.7233, 0.8652, 0.6464, 0.8652, 0.7233, 0.4806, 0.8772, 0.3267, 0.7233, 0.3267, 0.6464, 0.4806, 0.8772, 0.3267, 0.8002, 0.3267, 0.7233, 0.4806, 0.8772, 0.4037, 0.8772, 0.3267, 0.8002, 0.4725, 0.031, 0.5032, 0.2618, 0.6648, 0.031, 0.4806, 1.031, 0.4037, 0.8772, 0.4806, 0.8772, 0.5575, 0.8772, 0.4806, 1.031, 0.4806, 0.8772, 0.5575, 0.8772, 0.4806, 0.8772, 0.7114, 0.7233, 0.6344, 0.8772, 0.7114, 0.7233, 0.7114, 0.8002, 0.6344, 0.8772, 0.5575, 0.8772, 0.7114, 0.7233, 0.4725, 0.3387, 0.5032, 0.4156, 0.5032, 0.3387, 0.7114, 0.4156, 0.8652, 0.3387, 0.8652, 0.4156, 0.7114, 0.8772, 0.6344, 0.8772, 0.7114, 0.8002, 0.7114, 0.4925, 0.3267, 0.5695, 0.3267, 0.4925, 0.7883, 0.8772, 0.7114, 0.8002, 0.8652, 0.8002, 0.7883, 0.8772, 0.7114, 0.8772, 0.7114, 0.8002, 0.8652, 1.031, 0.7883, 0.8772, 0.8652, 0.8002, 0.8652, 1.031, 0.7883, 1.031, 0.7883, 0.8772, 0.5575, 0.8772, 0.6344, 1.031, 0.5575, 1.031, 0.5032, 0.2618, 0.4725, 0.031, 0.6648, 0.031, 0.3267, 0.5695, 0.1729, 0.6464, 0.1729, 0.5695, 0.5032, 0.7233, 0.5032, 0.8002, 0.6648, 1.031, 0.4725, 0.4925, 0.5032, 0.5695, 0.5032, 0.4925, 0.5032, 0.6464, 0.5032, 0.7233, 0.6648, 1.031, 0.5032, 0.6464, 0.4725, 0.7233, 0.4725, 0.6464, 0.4725, 0.6464, 0.5032, 0.7233, 0.5032, 0.6464, 0.4725, 1.031, 0.5032, 0.8002, 0.6648, 1.031, 0.6648, 0.031, 0.5032, 0.2618, 0.5032, 0.3387, 0.6648, 0.031, 0.5032, 0.3387, 0.5032, 0.4156, 0.3267, 0.8772, 0.2498, 1.031, 0.2498, 0.8772, 0.6648, 0.031, 0.5032, 0.6464, 0.6648, 1.031, 0.6648, 0.031, 0.5032, 0.5695, 0.5032, 0.6464, 0.6648, 0.031, 0.5032, 0.4925, 0.5032, 0.5695, 0.6648, 0.031, 0.5032, 0.4156, 0.5032, 0.4925, 0.3267, 0.2618, 0.3652, 0.3387, 0.1729, 0.3387, 0.1729, 0.4156, 0.3267, 0.4925, 0.1729, 0.4925, 0.5032, 0.3387, 0.5032, 0.2618, 0.6648, 0.031, 0.6344, 0.4725, 0.7114, 0.5032, 0.6344, 0.5032, 0.5032, 0.4156, 0.5032, 0.3387, 0.6648, 0.031, 0.5032, 0.3387, 0.4725, 0.2618, 0.5032, 0.2618, 0.4725, 0.4156, 0.5032, 0.3387, 0.5032, 0.4156, 0.5032, 0.8002, 0.4725, 1.031, 0.6648, 1.031, 0.6648, 1.031, 0.5032, 0.8002, 0.5032, 0.7233, 0.6648, 1.031, 0.5032, 0.7233, 0.5032, 0.6464, 0.1729, 0.7233, 0.3267, 0.8002, 0.1729, 0.8002, 0.6648, 1.031, 0.5032, 0.4156, 0.6648, 0.031, 0.6648, 1.031, 0.5032, 0.4925, 0.5032, 0.4156, 0.6648, 1.031, 0.5032, 0.5695, 0.5032, 0.4925, 0.6648, 1.031, 0.5032, 0.6464, 0.5032, 0.5695, 0.7883, 0.5032, 0.7883, 0.4725, 0.8652, 0.4725, 0.8652, 0.6648, 0.7114, 0.5032, 0.7883, 0.5032, 0.8652, 0.6648, 0.7883, 0.5032, 0.8652, 0.4725, 0.4806, 0.4725, 0.5575, 0.5032, 0.4806, 0.5032, 0.6344, 0.5032, 0.7114, 0.5032, 0.8652, 0.6648, 0.5575, 0.5032, 0.6344, 0.5032, 0.8652, 0.6648, 0.3267, 0.4725, 0.4037, 0.5032, 0.3267, 0.5032, 0.4037, 0.4725, 0.3267, 0.5032, 0.4037, 0.5032, 0.1729, 0.4725, 0.2498, 0.4725, 0.2498, 0.5032, 0.1729, 0.6648, 0.4037, 0.5032, 0.4806, 0.5032, 0.1729, 0.6648, 0.2498, 0.5032, 0.3267, 0.5032, 0.1729, 0.6648, 0.3267, 0.5032, 0.4037, 0.5032, 0.1729, 0.6648, 0.1729, 0.4725, 0.2498, 0.5032, 0.1729, 0.6648, 0.5575, 0.5032, 0.8652, 0.6648, 0.1729, 0.6648, 0.4806, 0.5032, 0.5575, 0.5032, 0.2498, 0.5032, 0.2498, 0.4725, 0.1729, 0.4725, 0.1729, 0.6648, 0.3267, 0.5032, 0.2498, 0.5032, 0.1729, 0.6648, 0.2498, 0.5032, 0.1729, 0.4725, 0.7114, 0.4725, 0.6344, 0.5032, 0.7114, 0.5032, 0.4037, 0.5032, 0.3267, 0.5032, 0.1729, 0.6648, 0.4806, 0.5032, 0.4037, 0.5032, 0.1729, 0.6648, 0.5032, 0.8772, 0.4725, 1.031, 0.5032, 1.031, 0.5575, 0.4725, 0.4806, 0.5032, 0.5575, 0.5032, 0.8652, 0.4725, 0.7883, 0.4725, 0.7883, 0.5032, 0.8652, 0.6648, 0.7883, 0.5032, 0.7114, 0.5032, 0.8652, 0.6648, 0.6344, 0.5032, 0.5575, 0.5032, 0.8652, 0.6648, 0.7114, 0.5032, 0.6344, 0.5032, 0.8652, 0.6648, 0.8652, 0.4725, 0.7883, 0.5032, 0.8652, 0.6648, 0.4806, 0.5032, 0.1729, 0.6648, 0.8652, 0.6648, 0.5575, 0.5032, 0.4806, 0.5032, 0.2498, 0.5032, 0.3267, 0.4725, 0.3267, 0.5032, 0.5032, 1.031, 0.4725, 0.8772, 0.5032, 0.8772, 0.5032, 0.1848, 0.4725, 0.031, 0.5032, 0.031, 0.3267, 0.5032, 0.2498, 0.4725, 0.2498, 0.5032, 0.5032, 0.031, 0.4725, 0.1848, 0.5032, 0.1848, 0.2498, 0.1848, 0.3267, 0.031, 0.3267, 0.1848, 0.8652, 0.5032, 0.7114, 0.4725, 0.7114, 0.5032, 0.3267, 0.5032, 0.1729, 0.4725, 0.1729, 0.5032, 0.7114, 0.5032, 0.8652, 0.4725, 0.8652, 0.5032, 0.7114, 0.3387, 0.8652, 0.2618, 0.8652, 0.3387, 0.3652, 0.5032, 0.1729, 0.4725, 0.1729, 0.5032, 0.1729, 0.5032, 0.3267, 0.4725, 0.3267, 0.5032, 0.4806, 0.5032, 0.4037, 0.4725, 0.4037, 0.5032, 0.5032, 0.1848, 0.4725, 0.031, 0.5032, 0.031, 0.5032, 0.031, 0.4725, 0.1848, 0.5032, 0.1848, 0.4037, 0.1848, 0.4806, 0.031, 0.4806, 0.1848, 0.6344, 0.5032, 0.5575, 0.4725, 0.5575, 0.5032, 0.5032, 0.1848, 0.4725, 0.031, 0.5032, 0.031, 0.5032, 0.031, 0.4725, 0.1848, 0.5032, 0.1848, 0.5575, 0.1848, 0.6344, 0.031, 0.6344, 0.1848, 0.7883, 0.5032, 0.7114, 0.4725, 0.7114, 0.5032, 0.5032, 0.1848, 0.4725, 0.031, 0.5032, 0.031, 0.5032, 0.031, 0.4725, 0.1848, 0.5032, 0.1848, 0.7114, 0.1848, 0.7883, 0.031, 0.7883, 0.1848, 0.7114, 0.5032, 0.7883, 0.4725, 0.7883, 0.5032, 0.5032, 0.8772, 0.4725, 1.031, 0.5032, 1.031, 0.5032, 1.031, 0.4725, 0.8772, 0.5032, 0.8772, 0.4037, 0.5032, 0.4806, 0.4725, 0.4806, 0.5032, 0.5032, 0.8772, 0.4725, 1.031, 0.5032, 1.031, 0.5032, 1.031, 0.4725, 0.8772, 0.5032, 0.8772, 0.5575, 0.5032, 0.6344, 0.4725, 0.6344, 0.5032, 0.5032, 0.8772, 0.4725, 1.031, 0.5032, 1.031, 0.5032, 1.031, 0.4725, 0.8772, 0.5032, 0.8772, 0.5032, 0.8002, 0.4725, 0.7233, 0.5032, 0.7233, 0.8652, 0.5032, 0.7114, 0.4725, 0.7114, 0.5032, 0.7114, 0.5032, 0.8652, 0.4725, 0.8652, 0.5032, 0.7114, 0.8002, 0.8652, 0.7233, 0.8652, 0.8002, 0.5032, 0.4925, 0.4725, 0.4156, 0.5032, 0.4156, 0.8652, 0.5032, 0.7114, 0.4725, 0.7114, 0.5032, 0.7114, 0.5032, 0.8652, 0.4725, 0.8652, 0.5032, 0.7114, 0.4925, 0.8652, 0.4156, 0.8652, 0.4925, 0.5032, 0.6464, 0.4725, 0.5695, 0.5032, 0.5695, 0.8652, 0.5032, 0.7114, 0.4725, 0.7114, 0.5032, 0.7114, 0.5032, 0.8652, 0.4725, 0.8652, 0.5032, 0.7114, 0.6464, 0.8652, 0.5695, 0.8652, 0.6464, 0.5032, 0.4156, 0.4725, 0.4925, 0.5032, 0.4925, 0.3267, 0.5032, 0.1729, 0.4725, 0.1729, 0.5032, 0.1729, 0.5032, 0.3267, 0.4725, 0.3267, 0.5032, 0.5032, 0.5695, 0.4725, 0.6464, 0.5032, 0.6464, 0.5032, 0.7233, 0.4725, 0.8002, 0.5032, 0.8002, 0.1729, 0.5032, 0.3267, 0.4725, 0.3267, 0.5032, 0.1729, 0.5695, 0.3267, 0.4925, 0.3267, 0.5695, 0.3267, 0.5032, 0.1729, 0.4725, 0.1729, 0.5032, 0.1729, 0.5032, 0.3267, 0.4725, 0.3267, 0.5032, 0.5032, 0.3387, 0.4725, 0.3002, 0.4725, 0.3387, 0.3652, 0.5032, 0.3267, 0.4725, 0.3652, 0.4725, 0.2498, 0.8772, 0.3267, 1.031, 0.3267, 0.8772, 0.6667, 0.1594, 0.6667, 0.1524, 0.6205, 0.1524, 0.6205, 0.1594, 0.2687, 0.6667, 0.2777, 0.6667, 0.2777, 0.6205, 0.2687, 0.6205, 0.2361, 0.6667, 0.2431, 0.6667, 0.2431, 0.6205, 0.2361, 0.6205, 0.6667, 0.1012, 0.6667, 0.1091, 0.6205, 0.1091, 0.6205, 0.1012, 0.6667, 0.1178, 0.6667, 0.1268, 0.6205, 0.1268, 0.6205, 0.1178, 0.6667, 0.1358, 0.6667, 0.1445, 0.6205, 0.1445, 0.6205, 0.1358, 0.6667, 0.1268, 0.6667, 0.1358, 0.6205, 0.1358, 0.6205, 0.1268, 0.6667, 0.1445, 0.6667, 0.1524, 0.6205, 0.1524, 0.6205, 0.1445, 0.6667, 0.1445, 0.6667, 0.1358, 0.6205, 0.1358, 0.6205, 0.1445, 0.2864, 0.6667, 0.2777, 0.6667, 0.2777, 0.6205, 0.2864, 0.6205, 0.2943, 0.6205, 0.2943, 0.6667, 0.3013, 0.6667, 0.3013, 0.6205, 0.6667, 0.1091, 0.6667, 0.1178, 0.6205, 0.1178, 0.6205, 0.1091, 0.251, 0.6205, 0.251, 0.6667, 0.2431, 0.6667, 0.2431, 0.6205, 0.2777, 0.6667, 0.2687, 0.6667, 0.2687, 0.6205, 0.2777, 0.6205, 0.2687, 0.6667, 0.2597, 0.6667, 0.2597, 0.6205, 0.2687, 0.6205, 0.2597, 0.6667, 0.251, 0.6667, 0.251, 0.6205, 0.2597, 0.6205, 0.6667, 0.1091, 0.6667, 0.1012, 0.6205, 0.1012, 0.6205, 0.1091, 0.2431, 0.6667, 0.251, 0.6667, 0.251, 0.6205, 0.2431, 0.6205, 0.3013, 0.6667, 0.2943, 0.6667, 0.2943, 0.6205, 0.3013, 0.6205, 0.2431, 0.6667, 0.2361, 0.6667, 0.2361, 0.6205, 0.2431, 0.6205, 0.6205, 0.1524, 0.6667, 0.1524, 0.6667, 0.1594, 0.6205, 0.1594, 0.6667, 0.1178, 0.6667, 0.1091, 0.6205, 0.1091, 0.6205, 0.1178, 0.6667, 0.1268, 0.6667, 0.1178, 0.6205, 0.1178, 0.6205, 0.1268, 0.6667, 0.1524, 0.6667, 0.1445, 0.6205, 0.1445, 0.6205, 0.1524, 0.2943, 0.6667, 0.2864, 0.6667, 0.2864, 0.6205, 0.2943, 0.6205, 0.6667, 0.1012, 0.6667, 0.09417, 0.6205, 0.09417, 0.6205, 0.1012, 0.251, 0.6667, 0.2597, 0.6667, 0.2597, 0.6205, 0.251, 0.6205, 0.2777, 0.6667, 0.2864, 0.6667, 0.2864, 0.6205, 0.2777, 0.6205, 0.2864, 0.6205, 0.2864, 0.6667, 0.2943, 0.6667, 0.2943, 0.6205, 0.2597, 0.6667, 0.2687, 0.6667, 0.2687, 0.6205, 0.2597, 0.6205, 0.6667, 0.1358, 0.6667, 0.1268, 0.6205, 0.1268, 0.6205, 0.1358, 0.3113, 0.1091, 0.3071, 0.1012, 0.3013, 0.09417, 0.2943, 0.08843, 0.2864, 0.08416, 0.2777, 0.08154, 0.2687, 0.08065, 0.2597, 0.08154, 0.251, 0.08416, 0.2431, 0.08843, 0.2361, 0.09417, 0.2303, 0.1012, 0.2261, 0.1091, 0.2234, 0.1178, 0.2225, 0.1268, 0.2234, 0.1358, 0.2261, 0.1445, 0.2303, 0.1524, 0.2361, 0.1594, 0.2431, 0.1652, 0.251, 0.1694, 0.2597, 0.1721, 0.2687, 0.173, 0.2777, 0.1721, 0.2864, 0.1694, 0.2943, 0.1652, 0.3013, 0.1594, 0.3071, 0.1524, 0.3113, 0.1445, 0.314, 0.1358, 0.3149, 0.1268, 0.314, 0.1178, 0.2498, 0.1848, 0.3267, 0.031, 0.3267, 0.1848, 0.2498, 0.5032, 0.3267, 0.4532, 0.2498, 0.4532, 0.5032, 0.031, 0.4532, 0.1848, 0.4532, 0.031, 0.3267, 0.5032, 0.2498, 0.4532, 0.3267, 0.4532, 0.5032, 0.1848, 0.4532, 0.031, 0.4532, 0.1848, 0.3267, 0.1848, 0.2498, 0.031, 0.2498, 0.1848, 0.2498, 0.8772, 0.3267, 1.031, 0.2498, 1.031, 0.3267, 0.5032, 0.2498, 0.4532, 0.3267, 0.4532, 0.2498, 0.5032, 0.3267, 0.4532, 0.2498, 0.4532, 0.5032, 0.8772, 0.4532, 1.031, 0.4532, 0.8772, 0.4532, 0.2618, 0.5032, 0.3387, 0.5032, 0.2618, 0.8652, 0.3387, 0.7114, 0.2618, 0.8652, 0.2618, 0.7114, 0.4532, 0.8652, 0.5032, 0.7114, 0.5032, 0.4532, 0.3387, 0.5032, 0.2618, 0.5032, 0.3387, 0.8652, 0.4532, 0.7114, 0.5032, 0.8652, 0.5032, 0.7114, 0.3387, 0.8652, 0.2618, 0.7114, 0.2618, 0.5575, 0.8772, 0.6344, 1.031, 0.5575, 1.031, 0.4037, 0.1848, 0.4806, 0.031, 0.4806, 0.1848, 0.4037, 0.5032, 0.4806, 0.4532, 0.4037, 0.4532, 0.5032, 0.031, 0.4532, 0.1848, 0.4532, 0.031, 0.4806, 0.5032, 0.4037, 0.4532, 0.4806, 0.4532, 0.5032, 0.1848, 0.4532, 0.031, 0.4532, 0.1848, 0.4806, 0.1848, 0.4037, 0.031, 0.4037, 0.1848, 0.4037, 0.8772, 0.4806, 1.031, 0.4037, 1.031, 0.4806, 0.5032, 0.4037, 0.4532, 0.4806, 0.4532, 0.5032, 1.031, 0.4532, 0.8772, 0.4532, 1.031, 0.4037, 0.5032, 0.4806, 0.4532, 0.4037, 0.4532, 0.5032, 0.8772, 0.4532, 1.031, 0.4532, 0.8772, 0.4037, 0.8772, 0.4806, 1.031, 0.4806, 0.8772, 0.5575, 0.1848, 0.6344, 0.031, 0.6344, 0.1848, 0.5575, 0.5032, 0.6344, 0.4532, 0.5575, 0.4532, 0.5032, 0.031, 0.4532, 0.1848, 0.4532, 0.031, 0.6344, 0.5032, 0.5575, 0.4532, 0.6344, 0.4532, 0.5032, 0.1848, 0.4532, 0.031, 0.4532, 0.1848, 0.6344, 0.1848, 0.5575, 0.031, 0.5575, 0.1848, 0.5032, 1.031, 0.4532, 0.8772, 0.4532, 1.031, 0.6344, 0.5032, 0.5575, 0.4532, 0.6344, 0.4532, 0.7114, 0.1848, 0.7883, 0.031, 0.7883, 0.1848, 0.5575, 0.5032, 0.6344, 0.4532, 0.5575, 0.4532, 0.5032, 0.8772, 0.4532, 1.031, 0.4532, 0.8772, 0.5575, 0.8772, 0.6344, 1.031, 0.6344, 0.8772, 0.7114, 0.5032, 0.7883, 0.4532, 0.7114, 0.4532, 0.8652, 0.4532, 0.7114, 0.5032, 0.8652, 0.5032, 0.5032, 0.031, 0.4532, 0.1848, 0.4532, 0.031, 0.7883, 0.5032, 0.7114, 0.4532, 0.7883, 0.4532, 0.5032, 0.1848, 0.4532, 0.031, 0.4532, 0.1848, 0.7883, 0.1848, 0.7114, 0.031, 0.7114, 0.1848, 0.7114, 0.8772, 0.7883, 1.031, 0.7114, 1.031, 0.7883, 0.5032, 0.7114, 0.4532, 0.7883, 0.4532, 0.5032, 1.031, 0.4532, 0.8772, 0.4532, 1.031, 0.7114, 0.5032, 0.7883, 0.4532, 0.7114, 0.4532, 0.5032, 0.8772, 0.4532, 1.031, 0.4532, 0.8772, 0.7114, 0.8772, 0.7883, 1.031, 0.7883, 0.8772, 0.4532, 0.4156, 0.5032, 0.4925, 0.5032, 0.4156, 0.1729, 0.4532, 0.3267, 0.5032, 0.1729, 0.5032, 0.4532, 0.4925, 0.5032, 0.4156, 0.5032, 0.4925, 0.3267, 0.4532, 0.1729, 0.5032, 0.3267, 0.5032, 0.1729, 0.4925, 0.3267, 0.4156, 0.3267, 0.4925, 0.1729, 0.4925, 0.3267, 0.4156, 0.1729, 0.4156, 0.4532, 0.4156, 0.5032, 0.4925, 0.5032, 0.4156, 0.7114, 0.4532, 0.8652, 0.5032, 0.7114, 0.5032, 0.4532, 0.4925, 0.5032, 0.4156, 0.5032, 0.4925, 0.8652, 0.4925, 0.7114, 0.4156, 0.8652, 0.4156, 0.8652, 0.6464, 0.7114, 0.5695, 0.8652, 0.5695, 0.7114, 0.4925, 0.8652, 0.4156, 0.7114, 0.4156, 0.4532, 0.5695, 0.5032, 0.6464, 0.5032, 0.5695, 0.1729, 0.4532, 0.3267, 0.5032, 0.1729, 0.5032, 0.4532, 0.6464, 0.5032, 0.5695, 0.5032, 0.6464, 0.3267, 0.4532, 0.1729, 0.5032, 0.3267, 0.5032, 0.1729, 0.6464, 0.3267, 0.5695, 0.3267, 0.6464, 0.1729, 0.6464, 0.3267, 0.5695, 0.1729, 0.5695, 0.4532, 0.5695, 0.5032, 0.6464, 0.5032, 0.5695, 0.7114, 0.4532, 0.8652, 0.5032, 0.7114, 0.5032, 0.4532, 0.6464, 0.5032, 0.5695, 0.5032, 0.6464, 0.8652, 0.4532, 0.7114, 0.5032, 0.8652, 0.5032, 0.7114, 0.6464, 0.8652, 0.5695, 0.7114, 0.5695, 0.5032, 1.031, 0.4532, 0.8772, 0.4532, 1.031, 0.4532, 0.7233, 0.5032, 0.8002, 0.5032, 0.7233, 0.1729, 0.4532, 0.3267, 0.5032, 0.1729, 0.5032, 0.4532, 0.8002, 0.5032, 0.7233, 0.5032, 0.8002, 0.3267, 0.4532, 0.1729, 0.5032, 0.3267, 0.5032, 0.1729, 0.8002, 0.3267, 0.7233, 0.3267, 0.8002, 0.1729, 0.8002, 0.3267, 0.7233, 0.1729, 0.7233, 0.4532, 0.7233, 0.5032, 0.8002, 0.5032, 0.7233, 0.7114, 0.4532, 0.8652, 0.5032, 0.7114, 0.5032, 0.4532, 0.8002, 0.5032, 0.7233, 0.5032, 0.8002, 0.8652, 0.4532, 0.7114, 0.5032, 0.8652, 0.5032, 0.8652, 0.8002, 0.7114, 0.7233, 0.8652, 0.7233, 0.7114, 0.8002, 0.8652, 0.7233, 0.7114, 0.7233, 0.4532, 0.2618, 0.5032, 0.3387, 0.5032, 0.2618, 0.1729, 0.4532, 0.3652, 0.5032, 0.1729, 0.5032, 0.3267, 0.4532, 0.1729, 0.5032, 0.3267, 0.5032, 0.5032, 0.3387, 0.4532, 0.3002, 0.5032, 0.3002, 0.3267, 0.2618, 0.1729, 0.3387, 0.3652, 0.3387, 0.3652, 0.3387, 0.3267, 0.2618, 0.3652, 0.3002, 0.8652, 0.031, 0.1729, 1.031, 0.8652, 1.031, 0.3267, 0.4156, 0.1729, 0.3387, 0.3652, 0.3387, 0.3652, 0.3387, 0.3652, 0.3002, 0.3267, 0.2618, 0.7114, 0.8772, 0.7883, 1.031, 0.7114, 1.031, 0.3652, 0.5032, 0.3267, 0.4532, 0.3267, 0.5032, 0.3652, 0.3387, 0.7114, 0.4925, 0.3267, 0.4925, 0.7114, 0.5695, 0.7114, 0.6464, 0.3267, 0.6464, 0.6344, 1.031, 0.6344, 0.8772, 0.7114, 0.8772, 0.7114, 0.6464, 0.7114, 0.7233, 0.4806, 0.8772, 0.3267, 0.1848, 0.3267, 0.031, 0.4037, 0.031, 0.1729, 0.7233, 0.1729, 0.6464, 0.3267, 0.6464, 0.4725, 0.5695, 0.4725, 0.4925, 0.5032, 0.4925, 0.4037, 0.8772, 0.4037, 1.031, 0.3267, 1.031, 0.1729, 0.3387, 0.1729, 0.2618, 0.3267, 0.2618, 0.4806, 0.1848, 0.4806, 0.031, 0.5575, 0.031, 0.7114, 0.5695, 0.7114, 0.4925, 0.8652, 0.4925, 0.6344, 0.1848, 0.6344, 0.031, 0.7114, 0.031, 0.7114, 0.7233, 0.7114, 0.6464, 0.8652, 0.6464, 0.4725, 0.031, 0.4725, 0.2618, 0.5032, 0.2618, 0.4806, 1.031, 0.4037, 1.031, 0.4037, 0.8772, 0.5575, 0.8772, 0.5575, 1.031, 0.4806, 1.031, 0.4725, 0.3387, 0.4725, 0.4156, 0.5032, 0.4156, 0.7114, 0.4156, 0.7114, 0.3387, 0.8652, 0.3387, 0.7114, 0.4925, 0.7114, 0.5695, 0.3267, 0.5695, 0.5575, 0.8772, 0.6344, 0.8772, 0.6344, 1.031, 0.5032, 0.2618, 0.4725, 0.2618, 0.4725, 0.031, 0.3267, 0.5695, 0.3267, 0.6464, 0.1729, 0.6464, 0.4725, 0.4925, 0.4725, 0.5695, 0.5032, 0.5695, 0.5032, 0.6464, 0.5032, 0.7233, 0.4725, 0.7233, 0.4725, 0.6464, 0.4725, 0.7233, 0.5032, 0.7233, 0.4725, 1.031, 0.4725, 0.8002, 0.5032, 0.8002, 0.3267, 0.8772, 0.3267, 1.031, 0.2498, 1.031, 0.1729, 0.3387, 0.1729, 0.2618, 0.3267, 0.2618, 0.3267, 0.2618, 0.3652, 0.3002, 0.3652, 0.3387, 0.1729, 0.4156, 0.3267, 0.4156, 0.3267, 0.4925, 0.6344, 0.4725, 0.7114, 0.4725, 0.7114, 0.5032, 0.5032, 0.3387, 0.4725, 0.3387, 0.4725, 0.2618, 0.4725, 0.4156, 0.4725, 0.3387, 0.5032, 0.3387, 0.5032, 0.8002, 0.4725, 0.8002, 0.4725, 1.031, 0.1729, 0.7233, 0.3267, 0.7233, 0.3267, 0.8002, 0.4806, 0.4725, 0.5575, 0.4725, 0.5575, 0.5032, 0.3267, 0.4725, 0.4037, 0.4725, 0.4037, 0.5032, 0.4037, 0.4725, 0.3267, 0.4725, 0.3267, 0.5032, 0.7114, 0.4725, 0.6344, 0.4725, 0.6344, 0.5032, 0.5032, 0.8772, 0.4725, 0.8772, 0.4725, 1.031, 0.5575, 0.4725, 0.4806, 0.4725, 0.4806, 0.5032, 0.2498, 0.5032, 0.2498, 0.4725, 0.3267, 0.4725, 0.5032, 1.031, 0.4725, 1.031, 0.4725, 0.8772, 0.5032, 0.1848, 0.4725, 0.1848, 0.4725, 0.031, 0.3267, 0.5032, 0.3267, 0.4725, 0.2498, 0.4725, 0.5032, 0.031, 0.4725, 0.031, 0.4725, 0.1848, 0.2498, 0.1848, 0.2498, 0.031, 0.3267, 0.031, 0.8652, 0.5032, 0.8652, 0.4725, 0.7114, 0.4725, 0.3267, 0.5032, 0.3267, 0.4725, 0.1729, 0.4725, 0.7114, 0.5032, 0.7114, 0.4725, 0.8652, 0.4725, 0.7114, 0.3387, 0.7114, 0.2618, 0.8652, 0.2618, 0.3652, 0.5032, 0.3652, 0.4725, 0.1729, 0.4725, 0.1729, 0.5032, 0.1729, 0.4725, 0.3267, 0.4725, 0.4806, 0.5032, 0.4806, 0.4725, 0.4037, 0.4725, 0.5032, 0.1848, 0.4725, 0.1848, 0.4725, 0.031, 0.5032, 0.031, 0.4725, 0.031, 0.4725, 0.1848, 0.4037, 0.1848, 0.4037, 0.031, 0.4806, 0.031, 0.6344, 0.5032, 0.6344, 0.4725, 0.5575, 0.4725, 0.5032, 0.1848, 0.4725, 0.1848, 0.4725, 0.031, 0.5032, 0.031, 0.4725, 0.031, 0.4725, 0.1848, 0.5575, 0.1848, 0.5575, 0.031, 0.6344, 0.031, 0.7883, 0.5032, 0.7883, 0.4725, 0.7114, 0.4725, 0.5032, 0.1848, 0.4725, 0.1848, 0.4725, 0.031, 0.5032, 0.031, 0.4725, 0.031, 0.4725, 0.1848, 0.7114, 0.1848, 0.7114, 0.031, 0.7883, 0.031, 0.7114, 0.5032, 0.7114, 0.4725, 0.7883, 0.4725, 0.5032, 0.8772, 0.4725, 0.8772, 0.4725, 1.031, 0.5032, 1.031, 0.4725, 1.031, 0.4725, 0.8772, 0.4037, 0.5032, 0.4037, 0.4725, 0.4806, 0.4725, 0.5032, 0.8772, 0.4725, 0.8772, 0.4725, 1.031, 0.5032, 1.031, 0.4725, 1.031, 0.4725, 0.8772, 0.5575, 0.5032, 0.5575, 0.4725, 0.6344, 0.4725, 0.5032, 0.8772, 0.4725, 0.8772, 0.4725, 1.031, 0.5032, 1.031, 0.4725, 1.031, 0.4725, 0.8772, 0.5032, 0.8002, 0.4725, 0.8002, 0.4725, 0.7233, 0.8652, 0.5032, 0.8652, 0.4725, 0.7114, 0.4725, 0.7114, 0.5032, 0.7114, 0.4725, 0.8652, 0.4725, 0.7114, 0.8002, 0.7114, 0.7233, 0.8652, 0.7233, 0.5032, 0.4925, 0.4725, 0.4925, 0.4725, 0.4156, 0.8652, 0.5032, 0.8652, 0.4725, 0.7114, 0.4725, 0.7114, 0.5032, 0.7114, 0.4725, 0.8652, 0.4725, 0.7114, 0.4925, 0.7114, 0.4156, 0.8652, 0.4156, 0.5032, 0.6464, 0.4725, 0.6464, 0.4725, 0.5695, 0.8652, 0.5032, 0.8652, 0.4725, 0.7114, 0.4725, 0.7114, 0.5032, 0.7114, 0.4725, 0.8652, 0.4725, 0.7114, 0.6464, 0.7114, 0.5695, 0.8652, 0.5695, 0.5032, 0.4156, 0.4725, 0.4156, 0.4725, 0.4925, 0.3267, 0.5032, 0.3267, 0.4725, 0.1729, 0.4725, 0.1729, 0.5032, 0.1729, 0.4725, 0.3267, 0.4725, 0.5032, 0.5695, 0.4725, 0.5695, 0.4725, 0.6464, 0.5032, 0.7233, 0.4725, 0.7233, 0.4725, 0.8002, 0.1729, 0.5032, 0.1729, 0.4725, 0.3267, 0.4725, 0.1729, 0.5695, 0.1729, 0.4925, 0.3267, 0.4925, 0.3267, 0.5032, 0.3267, 0.4725, 0.1729, 0.4725, 0.1729, 0.5032, 0.1729, 0.4725, 0.3267, 0.4725, 0.5032, 0.3387, 0.5032, 0.3002, 0.4725, 0.3002, 0.3652, 0.5032, 0.3267, 0.5032, 0.3267, 0.4725, 0.2498, 0.8772, 0.2498, 1.031, 0.3267, 1.031, 0.251, 0.1694, 0.2431, 0.1652, 0.2361, 0.1594, 0.2303, 0.1524, 0.2261, 0.1445, 0.2234, 0.1358, 0.2225, 0.1268, 0.2234, 0.1178, 0.2261, 0.1091, 0.2303, 0.1012, 0.2361, 0.09417, 0.2431, 0.08843, 0.251, 0.08416, 0.2597, 0.08154, 0.2687, 0.08065, 0.2777, 0.08154, 0.2864, 0.08416, 0.2943, 0.08843, 0.3013, 0.09417, 0.3071, 0.1012, 0.3113, 0.1091, 0.314, 0.1178, 0.3149, 0.1268, 0.314, 0.1358, 0.3113, 0.1445, 0.3071, 0.1524, 0.3013, 0.1594, 0.2943, 0.1652, 0.2864, 0.1694, 0.2777, 0.1721, 0.2687, 0.173, 0.2597, 0.1721, 0.2498, 0.1848, 0.2498, 0.031, 0.3267, 0.031, 0.2498, 0.5032, 0.3267, 0.5032, 0.3267, 0.4532, 0.5032, 0.031, 0.5032, 0.1848, 0.4532, 0.1848, 0.3267, 0.5032, 0.2498, 0.5032, 0.2498, 0.4532, 0.5032, 0.1848, 0.5032, 0.031, 0.4532, 0.031, 0.3267, 0.1848, 0.3267, 0.031, 0.2498, 0.031, 0.2498, 0.8772, 0.3267, 0.8772, 0.3267, 1.031, 0.3267, 0.5032, 0.2498, 0.5032, 0.2498, 0.4532, 0.2498, 0.5032, 0.3267, 0.5032, 0.3267, 0.4532, 0.5032, 0.8772, 0.5032, 1.031, 0.4532, 1.031, 0.4532, 0.2618, 0.4532, 0.3387, 0.5032, 0.3387, 0.8652, 0.3387, 0.7114, 0.3387, 0.7114, 0.2618, 0.7114, 0.4532, 0.8652, 0.4532, 0.8652, 0.5032, 0.4532, 0.3387, 0.4532, 0.2618, 0.5032, 0.2618, 0.8652, 0.4532, 0.7114, 0.4532, 0.7114, 0.5032, 0.7114, 0.3387, 0.8652, 0.3387, 0.8652, 0.2618, 0.5575, 0.8772, 0.6344, 0.8772, 0.6344, 1.031, 0.4037, 0.1848, 0.4037, 0.031, 0.4806, 0.031, 0.4037, 0.5032, 0.4806, 0.5032, 0.4806, 0.4532, 0.5032, 0.031, 0.5032, 0.1848, 0.4532, 0.1848, 0.4806, 0.5032, 0.4037, 0.5032, 0.4037, 0.4532, 0.5032, 0.1848, 0.5032, 0.031, 0.4532, 0.031, 0.4806, 0.1848, 0.4806, 0.031, 0.4037, 0.031, 0.4037, 0.8772, 0.4806, 0.8772, 0.4806, 1.031, 0.4806, 0.5032, 0.4037, 0.5032, 0.4037, 0.4532, 0.5032, 1.031, 0.5032, 0.8772, 0.4532, 0.8772, 0.4037, 0.5032, 0.4806, 0.5032, 0.4806, 0.4532, 0.5032, 0.8772, 0.5032, 1.031, 0.4532, 1.031, 0.4037, 0.8772, 0.4037, 1.031, 0.4806, 1.031, 0.5575, 0.1848, 0.5575, 0.031, 0.6344, 0.031, 0.5575, 0.5032, 0.6344, 0.5032, 0.6344, 0.4532, 0.5032, 0.031, 0.5032, 0.1848, 0.4532, 0.1848, 0.6344, 0.5032, 0.5575, 0.5032, 0.5575, 0.4532, 0.5032, 0.1848, 0.5032, 0.031, 0.4532, 0.031, 0.6344, 0.1848, 0.6344, 0.031, 0.5575, 0.031, 0.5032, 1.031, 0.5032, 0.8772, 0.4532, 0.8772, 0.6344, 0.5032, 0.5575, 0.5032, 0.5575, 0.4532, 0.7114, 0.1848, 0.7114, 0.031, 0.7883, 0.031, 0.5575, 0.5032, 0.6344, 0.5032, 0.6344, 0.4532, 0.5032, 0.8772, 0.5032, 1.031, 0.4532, 1.031, 0.5575, 0.8772, 0.5575, 1.031, 0.6344, 1.031, 0.7114, 0.5032, 0.7883, 0.5032, 0.7883, 0.4532, 0.8652, 0.4532, 0.7114, 0.4532, 0.7114, 0.5032, 0.5032, 0.031, 0.5032, 0.1848, 0.4532, 0.1848, 0.7883, 0.5032, 0.7114, 0.5032, 0.7114, 0.4532, 0.5032, 0.1848, 0.5032, 0.031, 0.4532, 0.031, 0.7883, 0.1848, 0.7883, 0.031, 0.7114, 0.031, 0.7114, 0.8772, 0.7883, 0.8772, 0.7883, 1.031, 0.7883, 0.5032, 0.7114, 0.5032, 0.7114, 0.4532, 0.5032, 1.031, 0.5032, 0.8772, 0.4532, 0.8772, 0.7114, 0.5032, 0.7883, 0.5032, 0.7883, 0.4532, 0.5032, 0.8772, 0.5032, 1.031, 0.4532, 1.031, 0.7114, 0.8772, 0.7114, 1.031, 0.7883, 1.031, 0.4532, 0.4156, 0.4532, 0.4925, 0.5032, 0.4925, 0.1729, 0.4532, 0.3267, 0.4532, 0.3267, 0.5032, 0.4532, 0.4925, 0.4532, 0.4156, 0.5032, 0.4156, 0.3267, 0.4532, 0.1729, 0.4532, 0.1729, 0.5032, 0.1729, 0.4925, 0.1729, 0.4156, 0.3267, 0.4156, 0.1729, 0.4925, 0.3267, 0.4925, 0.3267, 0.4156, 0.4532, 0.4156, 0.4532, 0.4925, 0.5032, 0.4925, 0.7114, 0.4532, 0.8652, 0.4532, 0.8652, 0.5032, 0.4532, 0.4925, 0.4532, 0.4156, 0.5032, 0.4156, 0.8652, 0.4925, 0.7114, 0.4925, 0.7114, 0.4156, 0.8652, 0.6464, 0.7114, 0.6464, 0.7114, 0.5695, 0.7114, 0.4925, 0.8652, 0.4925, 0.8652, 0.4156, 0.4532, 0.5695, 0.4532, 0.6464, 0.5032, 0.6464, 0.1729, 0.4532, 0.3267, 0.4532, 0.3267, 0.5032, 0.4532, 0.6464, 0.4532, 0.5695, 0.5032, 0.5695, 0.3267, 0.4532, 0.1729, 0.4532, 0.1729, 0.5032, 0.1729, 0.6464, 0.1729, 0.5695, 0.3267, 0.5695, 0.1729, 0.6464, 0.3267, 0.6464, 0.3267, 0.5695, 0.4532, 0.5695, 0.4532, 0.6464, 0.5032, 0.6464, 0.7114, 0.4532, 0.8652, 0.4532, 0.8652, 0.5032, 0.4532, 0.6464, 0.4532, 0.5695, 0.5032, 0.5695, 0.8652, 0.4532, 0.7114, 0.4532, 0.7114, 0.5032, 0.7114, 0.6464, 0.8652, 0.6464, 0.8652, 0.5695, 0.5032, 1.031, 0.5032, 0.8772, 0.4532, 0.8772, 0.4532, 0.7233, 0.4532, 0.8002, 0.5032, 0.8002, 0.1729, 0.4532, 0.3267, 0.4532, 0.3267, 0.5032, 0.4532, 0.8002, 0.4532, 0.7233, 0.5032, 0.7233, 0.3267, 0.4532, 0.1729, 0.4532, 0.1729, 0.5032, 0.1729, 0.8002, 0.1729, 0.7233, 0.3267, 0.7233, 0.1729, 0.8002, 0.3267, 0.8002, 0.3267, 0.7233, 0.4532, 0.7233, 0.4532, 0.8002, 0.5032, 0.8002, 0.7114, 0.4532, 0.8652, 0.4532, 0.8652, 0.5032, 0.4532, 0.8002, 0.4532, 0.7233, 0.5032, 0.7233, 0.8652, 0.4532, 0.7114, 0.4532, 0.7114, 0.5032, 0.8652, 0.8002, 0.7114, 0.8002, 0.7114, 0.7233, 0.7114, 0.8002, 0.8652, 0.8002, 0.8652, 0.7233, 0.4532, 0.2618, 0.4532, 0.3387, 0.5032, 0.3387, 0.1729, 0.4532, 0.3652, 0.4532, 0.3652, 0.5032, 0.3267, 0.4532, 0.1729, 0.4532, 0.1729, 0.5032, 0.5032, 0.3387, 0.4532, 0.3387, 0.4532, 0.3002, 0.3267, 0.2618, 0.1729, 0.2618, 0.1729, 0.3387, 0.8652, 0.031, 0.1729, 0.031, 0.1729, 1.031, 0.3267, 0.4156, 0.1729, 0.4156, 0.1729, 0.3387, 0.7114, 0.8772, 0.7883, 0.8772, 0.7883, 1.031, 0.3652, 0.5032, 0.3652, 0.4532, 0.3267, 0.4532, 0.3652, 0.3387, 0.7114, 0.4156, 0.7114, 0.4925, 0.6667, 0.09417, 0.6667, 0.1012, 0.6205, 0.1012, 0.6205, 0.09417])
me_shape_9_indexedfaceset_006.materials.append(mat_metal_pins)
me_shape_9_indexedfaceset_006.materials.append(mat_plastic_chip)
me_shape_9_indexedfaceset_006.materials.append(mat_white_markings)
me_shape_9_indexedfaceset_006.update()
me_shape_9_indexedfaceset_006.normals_split_custom_set([tuple(v) for v in zip(*[iter([0.0, -1.0, 0.0, 0.0, -1.0, 1.044e-09, 0.0, -1.0, 0.0, 0.0, -1.0, -6.259e-09, 0.0, -1.0, 0.0, 0.0, -1.0, 0.0, 0.0, -1.0, -6.259e-09, 0.0, -1.0, -9.388e-09, 0.0, -1.0, 0.0, 0.0, -1.0, -3.755e-09, 0.0, -1.0, -6.259e-09, 0.0, -1.0, 0.0, 0.0, -1.0, -3.755e-09, 0.0, -1.0, -9.388e-09, 0.0, -1.0, -6.259e-09, 0.0, -1.0, 0.0, 0.0, -1.0, 0.0, 0.0, -1.0, 0.0, 0.0, -1.0, 0.0, 0.0, -1.0, -3.755e-09, 0.0, -1.0, 0.0, 0.0, -1.0, 0.0, 0.0, -1.0, -3.755e-09, 0.0, -1.0, 0.0, 0.0, -1.0, -1.765e-08, 0.0, -1.0, 0.0, 0.0, -1.0, 0.0, 0.0, -1.0, -4.077e-09, 0.0, -1.0, 0.0, 0.0, -1.0, -1.765e-08, 0.0, -1.0, 8.345e-10, 0.0, -1.0, 1.459e-09, 0.0, -1.0, 1.044e-09, 0.0, -1.0, 0.0, 0.0, -1.0, 0.0, 0.0, -1.0, 0.0, 0.0, -1.0, 5.779e-10, 0.0, -1.0, -4.077e-09, 0.0, -1.0, -1.765e-08, 0.0, -1.0, -4.226e-09, 0.0, -1.0, 0.0, 0.0, -1.0, -4.077e-09, 0.0, -1.0, 0.0, 0.0, -1.0, 1.044e-09, 0.0, -1.0, 0.0, 1.0, 0.0, 0.0, 1.0, -1.021e-06, 0.0, 1.0, 2.112e-07, 0.0, 0.0, -1.0, -3.13e-09, 0.0, -1.0, 0.0, 0.0, -1.0, 0.0, 0.0, -1.0, -6.259e-09, 0.0, -1.0, -3.13e-09, 0.0, -1.0, 0.0, 0.0, -1.0, -6.259e-09, 0.0, -1.0, 0.0, 0.0, -1.0, 0.0, 0.0, -1.0, 0.0, 0.0, -1.0, 0.0, 0.0, -1.0, 0.0, 0.0, -1.0, 2.782e-09, 0.0, -1.0, 0.0, 0.0, -1.0, -3.13e-09, 0.0, -1.0, 2.782e-09, 0.0, -1.0, 5.779e-10, 0.0, -1.0, 0.0, 0.0, -1.0, 2.782e-09, 0.0, -1.0, -4.077e-09, 0.0, -1.0, 5.779e-10, 0.0, -1.0, 0.0, 0.0, -1.0, -4.077e-09, 0.0, -1.0, 2.782e-09, 0.0, -1.0, -9.388e-09, 0.0, -1.0, -3.13e-09, 0.0, -1.0, -6.259e-09, 0.0, -1.0, -9.388e-09, 0.0, -1.0, -6.259e-09, 0.0, -1.0, 0.0, 0.0, -1.0, 0.0, 0.0, -1.0, 0.0, 0.0, -1.0, 0.0, 0.0, -1.0, 0.0, 0.0, -1.0, 0.0, 0.0, -1.0, 0.0, 0.0, -1.0, 0.0, 0.0, -1.0, 0.0, 0.0, -1.0, 0.0, 0.0, -1.0, 0.0, 0.0, -1.0, 0.0, 0.0, -1.0, 0.0, 0.0, -1.0, -1.765e-08, 0.0, -1.0, 0.0, 0.0, -1.0, 5.779e-10, 0.0, -1.0, 0.0, 0.0, -1.0, 0.0, 0.0, -1.0, 0.0, 0.0, -1.0, 0.0, 0.0, -1.0, 0.0, 0.0, -1.0, 0.0, 0.0, -1.0, 0.0, 0.0, -1.0, 0.0, 0.0, -1.0, 0.0, 0.0, -1.0, 0.0, 0.0, -1.0, 0.0, 0.0, -1.0, 0.0, 0.0, -1.0, 0.0, 0.0, -1.0, 0.0, 0.0, -1.0, 0.0, 0.0, -1.0, 1.459e-09, 0.0, -1.0, 0.0, 0.0, -1.0, 1.044e-09, 0.0, -1.0, 1.459e-09, 0.0, -1.0, 0.0, 0.0, -1.0, 0.0, 0.0, -1.0, 1.459e-09, 0.0, -1.0, 0.0, 0.0, -1.0, 0.0, -1.0, 0.0, 0.0, -1.0, -1.537e-07, 0.0, -1.0, 1.617e-08, 0.0, 0.0, -1.0, 0.0, 0.0, -1.0, 0.0, 0.0, -1.0, 0.0, 0.0, -1.0, 0.0, 0.0, -1.0, 0.0, 0.0, -1.0, 1.459e-09, 0.0, -1.0, 0.0, 0.0, -1.0, 1.459e-09, 0.0, -1.0, 0.0, 0.0, -1.0, 0.0, 0.0, -1.0, 0.0, 0.0, -1.0, 0.0, 0.0, -1.0, 0.0, 0.0, -1.0, 0.0, 0.0, -1.0, 0.0, -1.0, 0.0, 0.0, -1.0, 4.056e-07, 0.0, -1.0, 4.548e-07, 0.0, 0.0, -1.0, 0.0, 0.0, -1.0, 0.0, 0.0, -1.0, 0.0, 0.0, -1.0, 0.0, 0.0, -1.0, 0.0, 0.0, -1.0, 0.0, 0.0, -1.0, -1.333e-09, 0.0, -1.0, 0.0, 0.0, -1.0, -4.226e-09, 0.0, -1.0, 0.0, 0.0, -1.0, 0.0, 0.0, -1.0, 0.0, 0.0, -1.0, 0.0, 0.0, -1.0, 0.0, 0.0, -1.0, 0.0, 0.0, -1.0, 0.0, 0.0, -1.0, 0.0, 0.0, -1.0, 0.0, 0.0, -1.0, 0.0, 0.0, -1.0, 0.0, 0.0, -1.0, 0.0, 0.0, -1.0, 0.0, 0.0, -1.0, 0.0, 0.0, -1.0, 0.0, 1.0, 0.0, 0.0, 1.0, 0.0, 0.0, 1.0, 6.251e-08, 0.0, 0.0, -1.0, 0.0, 0.0, -1.0, 0.0, 0.0, -1.0, 0.0, -1.0, 6.456e-07, 0.0, -1.0, 0.0, 0.0, -1.0, 6.251e-08, 0.0, -1.0, 0.0, 0.0, -1.0, -1.021e-06, 0.0, -1.0, 2.112e-07, 0.0, -1.0, 3.061e-09, 0.0, -1.0, 6.456e-07, 0.0, -1.0, 6.251e-08, 0.0, 1.0, 4.056e-07, 0.0, 1.0, 0.0, 0.0, 1.0, 0.0, 0.0, -1.0, 0.0, 0.0, -1.0, 6.456e-07, 0.0, -1.0, 3.061e-09, 0.0, 1.0, 0.0, 0.0, 1.0, -1.537e-07, 0.0, 1.0, 1.617e-08, 0.0, -1.0, 1.617e-08, 0.0, -1.0, -1.537e-07, 0.0, -1.0, 4.548e-07, 0.0, -1.0, 1.617e-08, 0.0, -1.0, 4.548e-07, 0.0, -1.0, 4.056e-07, 0.0, 0.0, -1.0, 0.0, 0.0, -1.0, 0.0, 0.0, -1.0, 0.0, -1.0, 1.617e-08, 0.0, -1.0, 3.061e-09, 0.0, -1.0, 6.251e-08, 0.0, -1.0, 1.617e-08, 0.0, -1.0, -1.021e-06, 0.0, -1.0, 3.061e-09, 0.0, -1.0, 1.617e-08, 0.0, -1.0, 2.112e-07, 0.0, -1.0, -1.021e-06, 0.0, -1.0, 1.617e-08, 0.0, -1.0, 4.056e-07, 0.0, -1.0, 2.112e-07, 0.0, 0.0, -1.0, 0.0, 0.0, -1.0, 0.0, 0.0, -1.0, 0.0, 0.0, -1.0, 0.0, 0.0, -1.0, 0.0, 0.0, -1.0, 0.0, 1.0, 6.456e-07, 0.0, 1.0, 0.0, 0.0, 1.0, 6.251e-08, 0.0, 0.0, 0.0, 1.0, 0.0, 0.0, 1.0, 0.0, 0.0, 1.0, 1.0, 3.061e-09, 0.0, 1.0, 6.456e-07, 0.0, 1.0, 6.251e-08, 0.0, 1.0, 0.0, 0.0, 1.0, 0.0, 0.0, 1.0, 0.0, 0.0, 1.0, 0.0, 0.0, 1.0, 6.456e-07, 0.0, 1.0, 3.061e-09, 0.0, -1.0, 0.0, 0.0, -1.0, 0.0, 0.0, -1.0, 6.251e-08, 0.0, 1.0, 1.617e-08, 0.0, 1.0, -1.537e-07, 0.0, 1.0, 4.548e-07, 0.0, 1.0, 1.617e-08, 0.0, 1.0, 4.548e-07, 0.0, 1.0, 4.056e-07, 0.0, 0.0, -1.0, 0.0, 0.0, -1.0, 0.0, 0.0, -1.0, 0.0, 1.0, 1.617e-08, 0.0, 1.0, 3.061e-09, 0.0, 1.0, 6.251e-08, 0.0, 1.0, 1.617e-08, 0.0, 1.0, -1.021e-06, 0.0, 1.0, 3.061e-09, 0.0, 1.0, 1.617e-08, 0.0, 1.0, 2.112e-07, 0.0, 1.0, -1.021e-06, 0.0, 1.0, 1.617e-08, 0.0, 1.0, 4.056e-07, 0.0, 1.0, 2.112e-07, 0.0, 3.074e-07, 0.0, 1.0, 0.0, 0.0, 1.0, 7.285e-07, 0.0, 1.0, 2.72e-07, 0.0, 1.0, 0.0, 0.0, 1.0, 3.074e-07, 0.0, 1.0, 2.72e-07, 0.0, 1.0, 3.074e-07, 0.0, 1.0, 7.285e-07, 0.0, 1.0, 0.0, 0.0, 1.0, 0.0, 0.0, 1.0, 0.0, 0.0, 1.0, 0.0, 0.0, 1.0, 0.0, 0.0, 1.0, 2.72e-07, 0.0, 1.0, 0.0, 0.0, 1.0, 0.0, 0.0, 1.0, 2.72e-07, 0.0, 1.0, 0.0, 0.0, 1.0, 0.0, 0.0, 1.0, 0.0, 0.0, 1.0, 0.0, 0.0, -1.0, 0.0, 0.0, -1.0, 0.0, 0.0, -1.0, -7.285e-07, 0.0, 1.0, 0.0, 0.0, 1.0, -3.074e-07, 0.0, 1.0, -2.72e-07, 0.0, 1.0, 0.0, 0.0, 1.0, 0.0, 0.0, 1.0, -2.72e-07, 0.0, 1.0, -3.074e-07, 0.0, 1.0, 0.0, 0.0, 1.0, -2.72e-07, 0.0, 1.0, 0.0, 0.0, 1.0, 0.0, 0.0, 1.0, -2.72e-07, 0.0, 1.0, -7.285e-07, 0.0, 1.0, -3.074e-07, 0.0, 1.0, -2.72e-07, 0.0, 1.0, 0.0, 0.0, 1.0, 2.72e-07, 0.0, 1.0, -2.72e-07, 0.0, 1.0, 0.0, 0.0, 1.0, 0.0, 0.0, 1.0, -3.074e-07, 0.0, -1.0, 0.0, 0.0, -1.0, -7.285e-07, 0.0, -1.0, -2.72e-07, 0.0, -1.0, 0.0, 0.0, -1.0, -3.074e-07, 0.0, -1.0, -2.72e-07, 0.0, -1.0, -3.074e-07, 0.0, -1.0, -7.285e-07, 0.0, -1.0, 0.0, 0.0, -1.0, 0.0, 0.0, -1.0, 0.0, 0.0, -1.0, 0.0, 0.0, -1.0, 0.0, 0.0, -1.0, -2.72e-07, 0.0, -1.0, 0.0, 0.0, -1.0, 0.0, 0.0, -1.0, -2.72e-07, 0.0, -1.0, -1.0, 0.0, 0.0, -1.0, 0.0, 0.0, -1.0, 0.0, 0.0, 0.0, 0.0, -1.0, 0.0, 0.0, -1.0, 0.0, 0.0, -1.0, 7.285e-07, 0.0, -1.0, 0.0, 0.0, -1.0, 3.074e-07, 0.0, -1.0, 2.72e-07, 0.0, -1.0, 3.074e-07, 0.0, -1.0, 0.0, 0.0, -1.0, 2.72e-07, 0.0, -1.0, 0.0, 0.0, -1.0, 0.0, 0.0, -1.0, 2.72e-07, 0.0, -1.0, 0.0, 0.0, -1.0, 0.0, 0.0, -1.0, 2.72e-07, 0.0, -1.0, 7.285e-07, 0.0, -1.0, 3.074e-07, 0.0, -1.0, 2.72e-07, 0.0, -1.0, 0.0, 0.0, -1.0, -2.72e-07, 0.0, -1.0, 2.72e-07, 0.0, -1.0, 0.0, 0.0, -1.0, 0.0, 0.0, -1.0, 0.0, 0.0, 1.0, 0.0, 0.0, 1.0, 0.0, 0.0, 1.0, 1.0, 0.0, 0.0, 1.0, 0.0, 0.0, 1.0, 0.0, 0.0, 1.0, 0.0, 0.0, 1.0, 0.0, 0.0, 1.0, 0.0, 0.0, 0.0, 0.0, -1.0, 0.0, 0.0, -1.0, 0.0, 0.0, -1.0, -1.0, 0.0, 0.0, -1.0, 0.0, 0.0, -1.0, 0.0, 0.0, 0.0, -1.0, 0.0, 0.0, -1.0, 0.0, 0.0, -1.0, 0.0, 0.0, 0.0, -1.0, 0.0, 0.0, -1.0, 0.0, 0.0, -1.0, 0.0, 0.0, -1.0, 0.0, 0.0, -1.0, 0.0, 0.0, -1.0, 0.0, 0.0, 1.0, 0.0, 0.0, 1.0, 0.0, 0.0, 1.0, 0.0, -1.0, 0.0, 0.0, -1.0, 0.0, 0.0, -1.0, 0.0, 0.0, 0.0, -1.0, 0.0, 0.0, -1.0, 0.0, 0.0, -1.0, 0.0, 0.0, 1.0, 0.0, 0.0, 1.0, 0.0, 0.0, 1.0, 0.0, 0.0, -1.0, 0.0, 0.0, -1.0, 0.0, 0.0, -1.0, 1.0, 0.0, 0.0, 1.0, 0.0, 0.0, 1.0, 0.0, 0.0, -1.0, 0.0, 0.0, -1.0, 0.0, 0.0, -1.0, 0.0, 0.0, 0.0, -1.0, 0.0, 0.0, -1.0, 0.0, 0.0, -1.0, 0.0, 0.0, 0.0, -1.0, 0.0, 0.0, -1.0, 0.0, 0.0, -1.0, 1.0, 0.0, 0.0, 1.0, 0.0, 0.0, 1.0, 0.0, 0.0, -1.0, 0.0, 0.0, -1.0, 0.0, 0.0, -1.0, 0.0, 0.0, 0.0, -1.0, 0.0, 0.0, -1.0, 0.0, 0.0, -1.0, 0.0, 0.0, 0.0, -1.0, 0.0, 0.0, -1.0, 0.0, 0.0, -1.0, 1.0, 0.0, 0.0, 1.0, 0.0, 0.0, 1.0, 0.0, 0.0, -1.0, 0.0, 0.0, -1.0, 0.0, 0.0, -1.0, 0.0, 0.0, 0.0, -1.0, 0.0, 0.0, -1.0, 0.0, 0.0, -1.0, 0.0, 0.0, 0.0, 1.0, 0.0, 0.0, 1.0, 0.0, 0.0, 1.0, -1.0, 0.0, 0.0, -1.0, 0.0, 0.0, -1.0, 0.0, 0.0, 1.0, 0.0, 0.0, 1.0, 0.0, 0.0, 1.0, 0.0, 0.0, 0.0, 0.0, 1.0, 0.0, 0.0, 1.0, 0.0, 0.0, 1.0, -1.0, 0.0, 0.0, -1.0, 0.0, 0.0, -1.0, 0.0, 0.0, 1.0, 0.0, 0.0, 1.0, 0.0, 0.0, 1.0, 0.0, 0.0, 0.0, 0.0, 1.0, 0.0, 0.0, 1.0, 0.0, 0.0, 1.0, -1.0, 0.0, 0.0, -1.0, 0.0, 0.0, -1.0, 0.0, 0.0, 1.0, 0.0, 0.0, 1.0, 0.0, 0.0, 1.0, 0.0, 0.0, 1.0, 0.0, 0.0, 1.0, 0.0, 0.0, 1.0, 0.0, 0.0, 0.0, 0.0, -1.0, 0.0, 0.0, -1.0, 0.0, 0.0, -1.0, 0.0, 0.0, 1.0, 0.0, 0.0, 1.0, 0.0, 0.0, 1.0, 0.0, -1.0, 0.0, 0.0, -1.0, 0.0, 0.0, -1.0, 0.0, 1.0, 0.0, 0.0, 1.0, 0.0, 0.0, 1.0, 0.0, 0.0, 0.0, 0.0, -1.0, 0.0, 0.0, -1.0, 0.0, 0.0, -1.0, 0.0, 0.0, 1.0, 0.0, 0.0, 1.0, 0.0, 0.0, 1.0, 0.0, -1.0, 0.0, 0.0, -1.0, 0.0, 0.0, -1.0, 0.0, 1.0, 0.0, 0.0, 1.0, 0.0, 0.0, 1.0, 0.0, 0.0, 0.0, 0.0, -1.0, 0.0, 0.0, -1.0, 0.0, 0.0, -1.0, 0.0, 0.0, 1.0, 0.0, 0.0, 1.0, 0.0, 0.0, 1.0, 0.0, -1.0, 0.0, 0.0, -1.0, 0.0, 0.0, -1.0, 0.0, -1.0, 0.0, 0.0, -1.0, 0.0, 0.0, -1.0, 0.0, 0.0, 0.0, 0.0, -1.0, 0.0, 0.0, -1.0, 0.0, 0.0, -1.0, 0.0, 0.0, 1.0, 0.0, 0.0, 1.0, 0.0, 0.0, 1.0, -1.0, 0.0, 0.0, -1.0, 0.0, 0.0, -1.0, 0.0, 0.0, -1.0, 0.0, 0.0, -1.0, 0.0, 0.0, -1.0, 0.0, 0.0, 0.0, 0.0, 1.0, 0.0, 0.0, 1.0, 0.0, 0.0, 1.0, 0.0, -1.0, 0.0, 0.0, -1.0, -4.226e-09, 0.0, -1.0, 0.0, 0.0, 0.0, -1.0, 0.0, 0.0, -1.0, 0.0, 0.0, -1.0, 0.0, 0.0, 1.0, 0.0, 0.0, 1.0, 0.0, 0.0, 1.0, -1.0, 0.0, 0.0, -1.0, 0.0, 0.0, -1.0, 0.0, 0.0, -0.7071, 0.0, 0.7071, -0.7071, 0.0, 0.7071, -0.7071, 0.0, 0.7071, 0.0, 1.0, 0.0, 0.0, 1.0, 0.0, 0.0, 1.0, 0.0, -0.7071, 0.0, 0.7071, -0.8315, 0.0, 0.5556, -0.8315, 0.0, 0.5556, -0.7071, 0.0, 0.7071, -1.573e-07, -1.504e-07, -1.0, 0.1951, -2.84e-07, -0.9808, 0.1951, -2.84e-07, -0.9808, -1.573e-07, -1.504e-07, -1.0, -0.7071, -2.673e-07, -0.7071, -0.5556, -2.673e-07, -0.8315, -0.5556, -2.673e-07, -0.8315, -0.7071, -2.673e-07, -0.7071, 0.8315, 0.0, -0.5556, 0.9239, 0.0, -0.3827, 0.9239, 0.0, -0.3827, 0.8315, 0.0, -0.5556, 0.9808, 0.0, -0.1951, 1.0, 0.0, 0.0, 1.0, 0.0, 0.0, 0.9808, 0.0, -0.1951, 0.9808, 0.0, 0.1951, 0.9239, 0.0, 0.3827, 0.9239, 0.0, 0.3827, 0.9808, 0.0, 0.1951, 1.0, 0.0, 0.0, 0.9808, 0.0, 0.1951, 0.9808, 0.0, 0.1951, 1.0, 0.0, 0.0, 0.9239, 0.0, 0.3827, 0.8315, 6.93e-09, 0.5556, 0.8315, 6.93e-09, 0.5556, 0.9239, 0.0, 0.3827, -0.9239, 0.0, 0.3827, -0.9808, 0.0, 0.1951, -0.9808, 0.0, 0.1951, -0.9239, 0.0, 0.3827, 0.3827, -1.337e-07, 0.9239, 0.1951, 0.0, 0.9808, 0.1951, 0.0, 0.9808, 0.3827, -1.337e-07, 0.9239, 0.5556, -2.828e-07, -0.8315, 0.5556, -2.828e-07, -0.8315, 0.7071, -1.337e-07, -0.7071, 0.7071, -1.337e-07, -0.7071, 0.9239, 0.0, -0.3827, 0.9808, 0.0, -0.1951, 0.9808, 0.0, -0.1951, 0.9239, 0.0, -0.3827, -0.3827, -4.321e-08, 0.9239, -0.3827, -4.321e-08, 0.9239, -0.5556, -4.321e-08, 0.8315, -0.5556, -4.321e-08, 0.8315, 0.1951, 0.0, 0.9808, -1.573e-07, 0.0, 1.0, -1.573e-07, 0.0, 1.0, 0.1951, 0.0, 0.9808, -1.573e-07, 0.0, 1.0, -0.1951, 0.0, 0.9808, -0.1951, 0.0, 0.9808, -1.573e-07, 0.0, 1.0, -0.1951, 0.0, 0.9808, -0.3827, -4.321e-08, 0.9239, -0.3827, -4.321e-08, 0.9239, -0.1951, 0.0, 0.9808, -0.9239, 0.0, -0.3827, -0.8315, 0.0, -0.5556, -0.8315, 0.0, -0.5556, -0.9239, 0.0, -0.3827, -0.5556, -2.673e-07, -0.8315, -0.3827, 0.0, -0.9239, -0.3827, 0.0, -0.9239, -0.5556, -2.673e-07, -0.8315, 0.7071, 6.93e-09, 0.7071, 0.5556, -1.337e-07, 0.8315, 0.5556, -1.337e-07, 0.8315, 0.7071, 6.93e-09, 0.7071, -0.5556, -4.321e-08, 0.8315, -0.7071, 0.0, 0.7071, -0.7071, 0.0, 0.7071, -0.5556, -4.321e-08, 0.8315, 0.8315, 6.93e-09, 0.5556, 0.8315, 6.93e-09, 0.5556, 0.7071, 6.93e-09, 0.7071, 0.7071, 6.93e-09, 0.7071, -0.9808, 0.0, -0.1951, -0.9239, 0.0, -0.3827, -0.9239, 0.0, -0.3827, -0.9808, 0.0, -0.1951, -1.0, 0.0, 0.0, -0.9808, 0.0, -0.1951, -0.9808, 0.0, -0.1951, -1.0, 0.0, 0.0, -0.8315, 0.0, 0.5556, -0.9239, 0.0, 0.3827, -0.9239, 0.0, 0.3827, -0.8315, 0.0, 0.5556, 0.5556, -1.337e-07, 0.8315, 0.3827, -1.337e-07, 0.9239, 0.3827, -1.337e-07, 0.9239, 0.5556, -1.337e-07, 0.8315, -0.8315, 0.0, -0.5556, -0.7071, -2.673e-07, -0.7071, -0.7071, -2.673e-07, -0.7071, -0.8315, 0.0, -0.5556, -0.3827, 0.0, -0.9239, -0.1951, 0.0, -0.9808, -0.1951, 0.0, -0.9808, -0.3827, 0.0, -0.9239, 0.1951, -2.84e-07, -0.9808, 0.3827, -2.828e-07, -0.9239, 0.3827, -2.828e-07, -0.9239, 0.1951, -2.84e-07, -0.9808, 0.3827, -2.828e-07, -0.9239, 0.3827, -2.828e-07, -0.9239, 0.5556, -2.828e-07, -0.8315, 0.5556, -2.828e-07, -0.8315, -0.1951, 0.0, -0.9808, -1.573e-07, -1.504e-07, -1.0, -1.573e-07, -1.504e-07, -1.0, -0.1951, 0.0, -0.9808, -0.9808, 0.0, 0.1951, -1.0, 0.0, 0.0, -1.0, 0.0, 0.0, -0.9808, 0.0, 0.1951, -2.55e-13, 1.0, 2.139e-06, -2.55e-13, 1.0, 2.139e-06, -2.55e-13, 1.0, 2.139e-06, -2.55e-13, 1.0, 2.139e-06, -2.55e-13, 1.0, 2.139e-06, -2.55e-13, 1.0, 2.139e-06, -2.55e-13, 1.0, 2.139e-06, -2.55e-13, 1.0, 2.139e-06, -2.55e-13, 1.0, 2.139e-06, -2.55e-13, 1.0, 2.139e-06, -2.55e-13, 1.0, 2.139e-06, -2.55e-13, 1.0, 2.139e-06, -2.55e-13, 1.0, 2.139e-06, -2.55e-13, 1.0, 2.139e-06, -2.55e-13, 1.0, 2.139e-06, -2.55e-13, 1.0, 2.139e-06, -2.55e-13, 1.0, 2.139e-06, -2.55e-13, 1.0, 2.139e-06, -2.55e-13, 1.0, 2.139e-06, -2.55e-13, 1.0, 2.139e-06, -2.55e-13, 1.0, 2.139e-06, -2.55e-13, 1.0, 2.139e-06, -2.55e-13, 1.0, 2.139e-06, -2.55e-13, 1.0, 2.139e-06, -2.55e-13, 1.0, 2.139e-06, -2.55e-13, 1.0, 2.139e-06, -2.55e-13, 1.0, 2.139e-06, -2.55e-13, 1.0, 2.139e-06, -2.55e-13, 1.0, 2.139e-06, -2.55e-13, 1.0, 2.139e-06, -2.55e-13, 1.0, 2.139e-06, -2.55e-13, 1.0, 2.139e-06, 0.0, -1.0, 0.0, 0.0, -1.0, 0.0, 0.0, -1.0, 0.0, 0.0, 0.0, -1.0, 0.0, 0.0, -1.0, 0.0, 0.0, -1.0, 1.0, 0.0, 0.0, 1.0, 0.0, 0.0, 1.0, 0.0, 0.0, 0.0, 0.0, 1.0, 0.0, 0.0, 1.0, 0.0, 0.0, 1.0, -1.0, 0.0, 0.0, -1.0, 0.0, 0.0, -1.0, 0.0, 0.0, 0.0, 1.0, 0.0, 0.0, 1.0, 0.0, 0.0, 1.0, 0.0, 0.0, -1.0, 0.0, 0.0, -1.0, 0.0, 0.0, -1.0, 0.0, 0.0, 0.0, 1.0, 0.0, 0.0, 1.0, 0.0, 0.0, 1.0, 0.0, 0.0, -1.0, 0.0, 0.0, -1.0, 0.0, 0.0, -1.0, 1.0, 0.0, 0.0, 1.0, 0.0, 0.0, 1.0, 0.0, 0.0, -1.0, 0.0, 0.0, -1.0, 0.0, 0.0, -1.0, 0.0, 0.0, 0.0, -1.0, 0.0, 0.0, -1.0, 0.0, 0.0, -1.0, 0.0, 0.0, 0.0, 1.0, 0.0, 0.0, 1.0, 0.0, 0.0, 1.0, 1.0, 0.0, 0.0, 1.0, 0.0, 0.0, 1.0, 0.0, 0.0, 0.0, 0.0, -1.0, 0.0, 0.0, -1.0, 0.0, 0.0, -1.0, 0.0, 1.0, 0.0, 0.0, 1.0, 0.0, 0.0, 1.0, 0.0, 0.0, -1.0, 0.0, 0.0, -1.0, 0.0, 0.0, -1.0, 0.0, 0.0, -1.0, 0.0, 0.0, -1.0, 0.0, 0.0, -1.0, 0.0, 0.0, 0.0, -1.0, 0.0, 0.0, -1.0, 0.0, 0.0, -1.0, 1.0, 0.0, 0.0, 1.0, 0.0, 0.0, 1.0, 0.0, 0.0, 0.0, 0.0, 1.0, 0.0, 0.0, 1.0, 0.0, 0.0, 1.0, -1.0, 0.0, 0.0, -1.0, 0.0, 0.0, -1.0, 0.0, 0.0, 0.0, 1.0, 0.0, 0.0, 1.0, 0.0, 0.0, 1.0, 0.0, 0.0, -1.0, 0.0, 0.0, -1.0, 0.0, 0.0, -1.0, 0.0, 0.0, 0.0, 1.0, 0.0, 0.0, 1.0, 0.0, 0.0, 1.0, -1.0, 0.0, 0.0, -1.0, 0.0, 0.0, -1.0, 0.0, 0.0, 0.0, 0.0, -1.0, 0.0, 0.0, -1.0, 0.0, 0.0, -1.0, 1.0, 0.0, 0.0, 1.0, 0.0, 0.0, 1.0, 0.0, 0.0, 0.0, 1.0, 0.0, 0.0, 1.0, 0.0, 0.0, 1.0, 0.0, 0.0, -1.0, 0.0, 0.0, -1.0, 0.0, 0.0, -1.0, 0.0, 0.0, 0.0, -1.0, 0.0, 0.0, -1.0, 0.0, 0.0, -1.0, 1.0, 0.0, 0.0, 1.0, 0.0, 0.0, 1.0, 0.0, 0.0, 0.0, 0.0, 1.0, 0.0, 0.0, 1.0, 0.0, 0.0, 1.0, -1.0, 0.0, 0.0, -1.0, 0.0, 0.0, -1.0, 0.0, 0.0, 0.0, 1.0, 0.0, 0.0, 1.0, 0.0, 0.0, 1.0, 0.0, -1.0, 0.0, 0.0, -1.0, 0.0, 0.0, -1.0, 0.0, 0.0, 0.0, 0.0, 1.0, 0.0, 0.0, 1.0, 0.0, 0.0, 1.0, 0.0, -1.0, 0.0, 0.0, -1.0, 0.0, 0.0, -1.0, 0.0, 0.0, 0.0, -1.0, 0.0, 0.0, -1.0, 0.0, 0.0, -1.0, 1.0, 0.0, 0.0, 1.0, 0.0, 0.0, 1.0, 0.0, 0.0, 0.0, 1.0, 0.0, 0.0, 1.0, 0.0, 0.0, 1.0, 0.0, 0.0, 0.0, -1.0, 0.0, 0.0, -1.0, 0.0, 0.0, -1.0, 0.0, 0.0, -1.0, 0.0, 0.0, -1.0, 0.0, 0.0, -1.0, 1.0, 0.0, 0.0, 1.0, 0.0, 0.0, 1.0, 0.0, 0.0, 0.0, 0.0, 1.0, 0.0, 0.0, 1.0, 0.0, 0.0, 1.0, -1.0, 0.0, 0.0, -1.0, 0.0, 0.0, -1.0, 0.0, 0.0, 0.0, 1.0, 0.0, 0.0, 1.0, 0.0, 0.0, 1.0, 0.0, 0.0, -1.0, 0.0, 0.0, -1.0, 0.0, 0.0, -1.0, 0.0, 0.0, 0.0, 1.0, 0.0, 0.0, 1.0, 0.0, 0.0, 1.0, -1.0, 0.0, 0.0, -1.0, 0.0, 0.0, -1.0, 0.0, 0.0, 0.0, 0.0, -1.0, 0.0, 0.0, -1.0, 0.0, 0.0, -1.0, 1.0, 0.0, 0.0, 1.0, 0.0, 0.0, 1.0, 0.0, 0.0, 0.0, 1.0, 0.0, 0.0, 1.0, 0.0, 0.0, 1.0, 0.0, -1.0, 0.0, 0.0, -1.0, 0.0, 0.0, -1.0, 0.0, 0.0, 0.0, 0.0, 1.0, 0.0, 0.0, 1.0, 0.0, 0.0, 1.0, 1.0, 0.0, 0.0, 1.0, 0.0, 0.0, 1.0, 0.0, 0.0, 0.0, 0.0, -1.0, 0.0, 0.0, -1.0, 0.0, 0.0, -1.0, 0.0, -1.0, 0.0, 0.0, -1.0, 0.0, 0.0, -1.0, 0.0, 0.0, 1.0, 0.0, 0.0, 1.0, 0.0, 0.0, 1.0, 0.0, -1.0, 0.0, 0.0, -1.0, 0.0, 0.0, -1.0, 0.0, 0.0, 0.0, 0.0, 1.0, 0.0, 0.0, 1.0, 0.0, 0.0, 1.0, 1.0, 0.0, 0.0, 1.0, 0.0, 0.0, 1.0, 0.0, 0.0, 0.0, -1.0, 0.0, 0.0, -1.0, 0.0, 0.0, -1.0, 0.0, 0.0, -1.0, 0.0, 0.0, -1.0, 0.0, 0.0, -1.0, 0.0, 0.0, 1.0, 0.0, 0.0, 1.0, 0.0, 0.0, 1.0, 0.0, -1.0, 0.0, 0.0, -1.0, 0.0, 0.0, -1.0, 0.0, 0.0, 0.0, 0.0, 1.0, 0.0, 0.0, 1.0, 0.0, 0.0, 1.0, 1.0, 0.0, 0.0, 1.0, 0.0, 0.0, 1.0, 0.0, 0.0, 0.0, 0.0, -1.0, 0.0, 0.0, -1.0, 0.0, 0.0, -1.0, 0.0, -1.0, 0.0, 0.0, -1.0, 0.0, 0.0, -1.0, 0.0, 0.0, 1.0, 0.0, 0.0, 1.0, 0.0, 0.0, 1.0, 0.0, -1.0, 0.0, 0.0, -1.0, 0.0, 0.0, -1.0, 0.0, 0.0, 0.0, 0.0, 1.0, 0.0, 0.0, 1.0, 0.0, 0.0, 1.0, 1.0, 0.0, 0.0, 1.0, 0.0, 0.0, 1.0, 0.0, 0.0, 0.0, 0.0, -1.0, 0.0, 0.0, -1.0, 0.0, 0.0, -1.0, 0.0, 1.0, 0.0, 0.0, 1.0, 0.0, 0.0, 1.0, 0.0, -1.0, 0.0, 0.0, -1.0, 0.0, 0.0, -1.0, 0.0, 0.0, -1.0, 0.0, 0.0, -1.0, 0.0, 0.0, -1.0, 0.0, 0.0, 0.0, 0.0, 1.0, 0.0, 0.0, 1.0, 0.0, 0.0, 1.0, 1.0, 0.0, 0.0, 1.0, 0.0, 0.0, 1.0, 0.0, 0.0, 0.0, 0.0, -1.0, 0.0, 0.0, -1.0, 0.0, 0.0, -1.0, 0.0, -1.0, 0.0, 0.0, -1.0, 0.0, 0.0, -1.0, 0.0, 0.0, 1.0, 0.0, 0.0, 1.0, 0.0, 0.0, 1.0, 0.0, -1.0, 0.0, 0.0, -1.0, 0.0, 0.0, -1.0, 0.0, 0.0, 0.0, 0.0, 1.0, 0.0, 0.0, 1.0, 0.0, 0.0, 1.0, 1.0, 0.0, 0.0, 1.0, 0.0, 0.0, 1.0, 0.0, 0.0, 0.0, 0.0, -1.0, 0.0, 0.0, -1.0, 0.0, 0.0, -1.0, 0.0, -1.0, 0.0, 0.0, -1.0, 0.0, 0.0, -1.0, 0.0, 0.0, 1.0, 0.0, 0.0, 1.0, 0.0, 0.0, 1.0, 0.0, -1.0, 0.0, 0.0, -1.0, 0.0, 0.0, -1.0, 0.0, 0.0, 0.0, 0.0, 1.0, 0.0, 0.0, 1.0, 0.0, 0.0, 1.0, 0.0, 0.0, -1.0, 0.0, 0.0, -1.0, 0.0, 0.0, -1.0, 1.0, 0.0, 0.0, 1.0, 0.0, 0.0, 1.0, 0.0, 0.0, 0.0, 1.0, 0.0, 0.0, 1.0, 0.0, 0.0, 1.0, 0.0, 0.0, -1.0, 0.0, 0.0, -1.0, 0.0, 0.0, -1.0, 0.0, 0.0, 1.0, 0.0, 0.0, 1.0, 0.0, 0.0, 1.0, 0.0, 0.0, -1.0, 0.0, 0.0, -1.0, 0.0, 0.0, -1.0, -4.077e-09, 0.0, 1.0, 0.0, 0.0, 1.0, 0.0, 0.0, 1.0, 0.0, 0.0, -1.0, 0.0, 0.0, -1.0, 0.0, 0.0, -1.0, 0.0, 0.7071, 0.0, -0.7071, 0.7071, 0.0, -0.7071, 0.7071, 0.0, -0.7071, 0.0, -1.0, -4.077e-09, 0.0, -1.0, -1.333e-09, 0.0, -1.0, -4.226e-09, 0.0, -1.0, 0.0, 0.0, -1.0, 8.345e-10, 0.0, -1.0, 1.044e-09, 0.0, -1.0, 0.0, 0.0, -1.0, 0.0, 0.0, -1.0, 0.0, 0.0, -1.0, 8.345e-10, 0.0, -1.0, 0.0, 0.0, -1.0, 1.459e-09, 0.0, -1.0, 0.0, 0.0, -1.0, 0.0, 0.0, -1.0, 0.0, 0.0, -1.0, 0.0, 0.0, -1.0, 0.0, 0.0, -1.0, 1.044e-09, 1.0, 0.0, 0.0, 1.0, 0.0, 0.0, 1.0, -1.021e-06, 0.0, 0.0, -1.0, 0.0, 0.0, -1.0, 0.0, 0.0, -1.0, 0.0, 0.0, -1.0, 0.0, 0.0, -1.0, 0.0, 0.0, -1.0, 0.0, 0.0, -1.0, -1.765e-08, 0.0, -1.0, 0.0, 0.0, -1.0, 0.0, 0.0, -1.0, 0.0, 0.0, -1.0, -1.333e-09, 0.0, -1.0, 0.0, 0.0, -1.0, 0.0, 0.0, -1.0, 0.0, 0.0, -1.0, 0.0, 0.0, -1.0, 0.0, 0.0, -1.0, 8.345e-10, 0.0, -1.0, 0.0, -1.0, 0.0, 0.0, -1.0, 0.0, 0.0, -1.0, -1.537e-07, 0.0, 0.0, -1.0, 0.0, 0.0, -1.0, 0.0, 0.0, -1.0, 0.0, 0.0, -1.0, 0.0, 0.0, -1.0, 0.0, 0.0, -1.0, 0.0, -1.0, 0.0, 0.0, -1.0, 0.0, 0.0, -1.0, 4.056e-07, 0.0, 0.0, -1.0, 0.0, 0.0, -1.0, 2.782e-09, 0.0, -1.0, 0.0, 0.0, -1.0, -1.333e-09, 0.0, -1.0, 0.0, 0.0, -1.0, 0.0, 0.0, -1.0, 0.0, 0.0, -1.0, 0.0, 0.0, -1.0, 0.0, 1.0, 0.0, 0.0, 1.0, 0.0, 0.0, 1.0, 0.0, 0.0, 0.0, -1.0, 0.0, 0.0, -1.0, 0.0, 0.0, -1.0, 0.0, -1.0, 0.0, 0.0, -1.0, 0.0, 0.0, -1.0, -1.021e-06, 0.0, 1.0, 4.056e-07, 0.0, 1.0, 4.548e-07, 0.0, 1.0, 0.0, 0.0, -1.0, 0.0, 0.0, -1.0, 0.0, 0.0, -1.0, 6.456e-07, 0.0, 1.0, 0.0, 0.0, 1.0, 0.0, 0.0, 1.0, -1.537e-07, 0.0, 0.0, -1.0, 0.0, 0.0, -1.0, 0.0, 0.0, -1.0, 0.0, 0.0, -1.0, 0.0, 0.0, -1.0, 0.0, 0.0, -1.0, 0.0, 0.0, -1.0, 0.0, 0.0, -1.0, 0.0, 0.0, -1.0, 0.0, 0.0, -1.0, 0.0, 0.0, -1.0, 0.0, 0.0, -1.0, 0.0, 0.0, 0.0, 1.0, 0.0, 0.0, 1.0, 0.0, 0.0, 1.0, 1.0, 0.0, 0.0, 1.0, 0.0, 0.0, 1.0, 0.0, 0.0, 1.0, 0.0, 0.0, 1.0, 0.0, 0.0, 1.0, 6.456e-07, 0.0, -1.0, 0.0, 0.0, -1.0, 0.0, 0.0, -1.0, 0.0, 0.0, 0.0, -1.0, 0.0, 0.0, -1.0, 0.0, 0.0, -1.0, 0.0, 0.0, 0.0, 1.0, 0.0, 0.0, 1.0, 0.0, 0.0, 1.0, 0.0, 0.0, 1.0, 0.0, 0.0, 1.0, 0.0, 0.0, 1.0, 0.0, 0.0, -1.0, 0.0, 0.0, -1.0, 0.0, 0.0, -1.0, 0.0, 0.0, -1.0, 0.0, 0.0, -1.0, 0.0, 0.0, -1.0, -1.0, 0.0, 0.0, -1.0, 0.0, 0.0, -1.0, 0.0, 0.0, 0.0, 0.0, -1.0, 0.0, 0.0, -1.0, 0.0, 0.0, -1.0, 0.0, 0.0, 1.0, 0.0, 0.0, 1.0, 0.0, 0.0, 1.0, 1.0, 0.0, 0.0, 1.0, 0.0, 0.0, 1.0, 0.0, 0.0, 1.0, 0.0, 0.0, 1.0, 0.0, 0.0, 1.0, 0.0, 0.0, 0.0, 0.0, -1.0, 0.0, 0.0, -1.0, 0.0, 0.0, -1.0, -1.0, 0.0, 0.0, -1.0, 0.0, 0.0, -1.0, 0.0, 0.0, 0.0, -1.0, 0.0, 0.0, -1.0, 0.0, 0.0, -1.0, 0.0, 0.0, 0.0, -1.0, 0.0, 0.0, -1.0, 0.0, 0.0, -1.0, 0.0, 0.0, -1.0, 0.0, 0.0, -1.0, 0.0, 0.0, -1.0, 0.0, 0.0, 1.0, 0.0, 0.0, 1.0, 0.0, 0.0, 1.0, 0.0, -1.0, 0.0, 0.0, -1.0, 0.0, 0.0, -1.0, 0.0, 0.0, 0.0, -1.0, 0.0, 0.0, -1.0, 0.0, 0.0, -1.0, 0.0, 0.0, 1.0, 0.0, 0.0, 1.0, 0.0, 0.0, 1.0, 0.0, 0.0, -1.0, 0.0, 0.0, -1.0, 0.0, 0.0, -1.0, 1.0, 0.0, 0.0, 1.0, 0.0, 0.0, 1.0, 0.0, 0.0, -1.0, 0.0, 0.0, -1.0, 0.0, 0.0, -1.0, 0.0, 0.0, 0.0, -1.0, 0.0, 0.0, -1.0, 0.0, 0.0, -1.0, 0.0, 0.0, 0.0, -1.0, 0.0, 0.0, -1.0, 0.0, 0.0, -1.0, 1.0, 0.0, 0.0, 1.0, 0.0, 0.0, 1.0, 0.0, 0.0, -1.0, 0.0, 0.0, -1.0, 0.0, 0.0, -1.0, 0.0, 0.0, 0.0, -1.0, 0.0, 0.0, -1.0, 0.0, 0.0, -1.0, 0.0, 0.0, 0.0, -1.0, 0.0, 0.0, -1.0, 0.0, 0.0, -1.0, 1.0, 0.0, 0.0, 1.0, 0.0, 0.0, 1.0, 0.0, 0.0, -1.0, 0.0, 0.0, -1.0, 0.0, 0.0, -1.0, 0.0, 0.0, 0.0, -1.0, 0.0, 0.0, -1.0, 0.0, 0.0, -1.0, 0.0, 0.0, 0.0, 1.0, 0.0, 0.0, 1.0, 0.0, 0.0, 1.0, -1.0, 0.0, 0.0, -1.0, 0.0, 0.0, -1.0, 0.0, 0.0, 1.0, 0.0, 0.0, 1.0, 0.0, 0.0, 1.0, 0.0, 0.0, 0.0, 0.0, 1.0, 0.0, 0.0, 1.0, 0.0, 0.0, 1.0, -1.0, 0.0, 0.0, -1.0, 0.0, 0.0, -1.0, 0.0, 0.0, 1.0, 0.0, 0.0, 1.0, 0.0, 0.0, 1.0, 0.0, 0.0, 0.0, 0.0, 1.0, 0.0, 0.0, 1.0, 0.0, 0.0, 1.0, -1.0, 0.0, 0.0, -1.0, 0.0, 0.0, -1.0, 0.0, 0.0, 1.0, 0.0, 0.0, 1.0, 0.0, 0.0, 1.0, 0.0, 0.0, 1.0, 0.0, 0.0, 1.0, 0.0, 0.0, 1.0, 0.0, 0.0, 0.0, 0.0, -1.0, 0.0, 0.0, -1.0, 0.0, 0.0, -1.0, 0.0, 0.0, 1.0, 0.0, 0.0, 1.0, 0.0, 0.0, 1.0, 0.0, -1.0, 0.0, 0.0, -1.0, 0.0, 0.0, -1.0, 0.0, 1.0, 0.0, 0.0, 1.0, 0.0, 0.0, 1.0, 0.0, 0.0, 0.0, 0.0, -1.0, 0.0, 0.0, -1.0, 0.0, 0.0, -1.0, 0.0, 0.0, 1.0, 0.0, 0.0, 1.0, 0.0, 0.0, 1.0, 0.0, -1.0, 0.0, 0.0, -1.0, 0.0, 0.0, -1.0, 0.0, 1.0, 0.0, 0.0, 1.0, 0.0, 0.0, 1.0, 0.0, 0.0, 0.0, 0.0, -1.0, 0.0, 0.0, -1.0, 0.0, 0.0, -1.0, 0.0, 0.0, 1.0, 0.0, 0.0, 1.0, 0.0, 0.0, 1.0, 0.0, -1.0, 0.0, 0.0, -1.0, 0.0, 0.0, -1.0, 0.0, -1.0, 0.0, 0.0, -1.0, 0.0, 0.0, -1.0, 0.0, 0.0, 0.0, 0.0, -1.0, 0.0, 0.0, -1.0, 0.0, 0.0, -1.0, 0.0, 0.0, 1.0, 0.0, 0.0, 1.0, 0.0, 0.0, 1.0, -1.0, 0.0, 0.0, -1.0, 0.0, 0.0, -1.0, 0.0, 0.0, -1.0, 0.0, 0.0, -1.0, 0.0, 0.0, -1.0, 0.0, 0.0, 0.0, 0.0, 1.0, 0.0, 0.0, 1.0, 0.0, 0.0, 1.0, 0.0, -1.0, 0.0, 0.0, -1.0, 0.0, 0.0, -1.0, -4.226e-09, 0.0, 0.0, -1.0, 0.0, 0.0, -1.0, 0.0, 0.0, -1.0, 0.0, 0.0, 1.0, 0.0, 0.0, 1.0, 0.0, 0.0, 1.0, -1.0, 0.0, 0.0, -1.0, 0.0, 0.0, -1.0, 0.0, 0.0, -0.7071, 0.0, 0.7071, -0.7071, 0.0, 0.7071, -0.7071, 0.0, 0.7071, 0.0, 1.0, 0.0, 0.0, 1.0, 0.0, 0.0, 1.0, 0.0, 2.55e-13, -1.0, -2.239e-06, 2.55e-13, -1.0, -2.239e-06, 2.55e-13, -1.0, -2.239e-06, 2.55e-13, -1.0, -2.239e-06, 2.55e-13, -1.0, -2.239e-06, 2.55e-13, -1.0, -2.239e-06, 2.55e-13, -1.0, -2.239e-06, 2.55e-13, -1.0, -2.239e-06, 2.55e-13, -1.0, -2.239e-06, 2.55e-13, -1.0, -2.239e-06, 2.55e-13, -1.0, -2.239e-06, 2.55e-13, -1.0, -2.239e-06, 2.55e-13, -1.0, -2.239e-06, 2.55e-13, -1.0, -2.239e-06, 2.55e-13, -1.0, -2.239e-06, 2.55e-13, -1.0, -2.239e-06, 2.55e-13, -1.0, -2.239e-06, 2.55e-13, -1.0, -2.239e-06, 2.55e-13, -1.0, -2.239e-06, 2.55e-13, -1.0, -2.239e-06, 2.55e-13, -1.0, -2.239e-06, 2.55e-13, -1.0, -2.239e-06, 2.55e-13, -1.0, -2.239e-06, 2.55e-13, -1.0, -2.239e-06, 2.55e-13, -1.0, -2.239e-06, 2.55e-13, -1.0, -2.239e-06, 2.55e-13, -1.0, -2.239e-06, 2.55e-13, -1.0, -2.239e-06, 2.55e-13, -1.0, -2.239e-06, 2.55e-13, -1.0, -2.239e-06, 2.55e-13, -1.0, -2.239e-06, 2.55e-13, -1.0, -2.239e-06, 0.0, -1.0, 0.0, 0.0, -1.0, 0.0, 0.0, -1.0, 0.0, 0.0, 0.0, -1.0, 0.0, 0.0, -1.0, 0.0, 0.0, -1.0, 1.0, 0.0, 0.0, 1.0, 0.0, 0.0, 1.0, 0.0, 0.0, 0.0, 0.0, 1.0, 0.0, 0.0, 1.0, 0.0, 0.0, 1.0, -1.0, 0.0, 0.0, -1.0, 0.0, 0.0, -1.0, 0.0, 0.0, 0.0, 1.0, 0.0, 0.0, 1.0, 0.0, 0.0, 1.0, 0.0, 0.0, -1.0, 0.0, 0.0, -1.0, 0.0, 0.0, -1.0, 0.0, 0.0, 0.0, 1.0, 0.0, 0.0, 1.0, 0.0, 0.0, 1.0, 0.0, 0.0, -1.0, 0.0, 0.0, -1.0, 0.0, 0.0, -1.0, 1.0, 0.0, 0.0, 1.0, 0.0, 0.0, 1.0, 0.0, 0.0, -1.0, 0.0, 0.0, -1.0, 0.0, 0.0, -1.0, 0.0, 0.0, 0.0, -1.0, 0.0, 0.0, -1.0, 0.0, 0.0, -1.0, 0.0, 0.0, 0.0, 1.0, 0.0, 0.0, 1.0, 0.0, 0.0, 1.0, 1.0, 0.0, 0.0, 1.0, 0.0, 0.0, 1.0, 0.0, 0.0, 0.0, 0.0, -1.0, 0.0, 0.0, -1.0, 0.0, 0.0, -1.0, 0.0, 1.0, 0.0, 0.0, 1.0, 0.0, 0.0, 1.0, 0.0, 0.0, -1.0, 0.0, 0.0, -1.0, 0.0, 0.0, -1.0, 0.0, 0.0, -1.0, 0.0, 0.0, -1.0, 0.0, 0.0, -1.0, 0.0, 0.0, 0.0, -1.0, 0.0, 0.0, -1.0, 0.0, 0.0, -1.0, 1.0, 0.0, 0.0, 1.0, 0.0, 0.0, 1.0, 0.0, 0.0, 0.0, 0.0, 1.0, 0.0, 0.0, 1.0, 0.0, 0.0, 1.0, -1.0, 0.0, 0.0, -1.0, 0.0, 0.0, -1.0, 0.0, 0.0, 0.0, 1.0, 0.0, 0.0, 1.0, 0.0, 0.0, 1.0, 0.0, 0.0, -1.0, 0.0, 0.0, -1.0, 0.0, 0.0, -1.0, 0.0, 0.0, 0.0, 1.0, 0.0, 0.0, 1.0, 0.0, 0.0, 1.0, -1.0, 0.0, 0.0, -1.0, 0.0, 0.0, -1.0, 0.0, 0.0, 0.0, 0.0, -1.0, 0.0, 0.0, -1.0, 0.0, 0.0, -1.0, 1.0, 0.0, 0.0, 1.0, 0.0, 0.0, 1.0, 0.0, 0.0, 0.0, 1.0, 0.0, 0.0, 1.0, 0.0, 0.0, 1.0, 0.0, 0.0, -1.0, 0.0, 0.0, -1.0, 0.0, 0.0, -1.0, 0.0, 0.0, 0.0, -1.0, 0.0, 0.0, -1.0, 0.0, 0.0, -1.0, 1.0, 0.0, 0.0, 1.0, 0.0, 0.0, 1.0, 0.0, 0.0, 0.0, 0.0, 1.0, 0.0, 0.0, 1.0, 0.0, 0.0, 1.0, -1.0, 0.0, 0.0, -1.0, 0.0, 0.0, -1.0, 0.0, 0.0, 0.0, 1.0, 0.0, 0.0, 1.0, 0.0, 0.0, 1.0, 0.0, -1.0, 0.0, 0.0, -1.0, 0.0, 0.0, -1.0, 0.0, 0.0, 0.0, 0.0, 1.0, 0.0, 0.0, 1.0, 0.0, 0.0, 1.0, 0.0, -1.0, 0.0, 0.0, -1.0, 0.0, 0.0, -1.0, 0.0, 0.0, 0.0, -1.0, 0.0, 0.0, -1.0, 0.0, 0.0, -1.0, 1.0, 0.0, 0.0, 1.0, 0.0, 0.0, 1.0, 0.0, 0.0, 0.0, 1.0, 0.0, 0.0, 1.0, 0.0, 0.0, 1.0, 0.0, 0.0, 0.0, -1.0, 0.0, 0.0, -1.0, 0.0, 0.0, -1.0, 0.0, 0.0, -1.0, 0.0, 0.0, -1.0, 0.0, 0.0, -1.0, 1.0, 0.0, 0.0, 1.0, 0.0, 0.0, 1.0, 0.0, 0.0, 0.0, 0.0, 1.0, 0.0, 0.0, 1.0, 0.0, 0.0, 1.0, -1.0, 0.0, 0.0, -1.0, 0.0, 0.0, -1.0, 0.0, 0.0, 0.0, 1.0, 0.0, 0.0, 1.0, 0.0, 0.0, 1.0, 0.0, 0.0, -1.0, 0.0, 0.0, -1.0, 0.0, 0.0, -1.0, 0.0, 0.0, 0.0, 1.0, 0.0, 0.0, 1.0, 0.0, 0.0, 1.0, -1.0, 0.0, 0.0, -1.0, 0.0, 0.0, -1.0, 0.0, 0.0, 0.0, 0.0, -1.0, 0.0, 0.0, -1.0, 0.0, 0.0, -1.0, 1.0, 0.0, 0.0, 1.0, 0.0, 0.0, 1.0, 0.0, 0.0, 0.0, 1.0, 0.0, 0.0, 1.0, 0.0, 0.0, 1.0, 0.0, -1.0, 0.0, 0.0, -1.0, 0.0, 0.0, -1.0, 0.0, 0.0, 0.0, 0.0, 1.0, 0.0, 0.0, 1.0, 0.0, 0.0, 1.0, 1.0, 0.0, 0.0, 1.0, 0.0, 0.0, 1.0, 0.0, 0.0, 0.0, 0.0, -1.0, 0.0, 0.0, -1.0, 0.0, 0.0, -1.0, 0.0, -1.0, 0.0, 0.0, -1.0, 0.0, 0.0, -1.0, 0.0, 0.0, 1.0, 0.0, 0.0, 1.0, 0.0, 0.0, 1.0, 0.0, -1.0, 0.0, 0.0, -1.0, 0.0, 0.0, -1.0, 0.0, 0.0, 0.0, 0.0, 1.0, 0.0, 0.0, 1.0, 0.0, 0.0, 1.0, 1.0, 0.0, 0.0, 1.0, 0.0, 0.0, 1.0, 0.0, 0.0, 0.0, -1.0, 0.0, 0.0, -1.0, 0.0, 0.0, -1.0, 0.0, 0.0, -1.0, 0.0, 0.0, -1.0, 0.0, 0.0, -1.0, 0.0, 0.0, 1.0, 0.0, 0.0, 1.0, 0.0, 0.0, 1.0, 0.0, -1.0, 0.0, 0.0, -1.0, 0.0, 0.0, -1.0, 0.0, 0.0, 0.0, 0.0, 1.0, 0.0, 0.0, 1.0, 0.0, 0.0, 1.0, 1.0, 0.0, 0.0, 1.0, 0.0, 0.0, 1.0, 0.0, 0.0, 0.0, 0.0, -1.0, 0.0, 0.0, -1.0, 0.0, 0.0, -1.0, 0.0, -1.0, 0.0, 0.0, -1.0, 0.0, 0.0, -1.0, 0.0, 0.0, 1.0, 0.0, 0.0, 1.0, 0.0, 0.0, 1.0, 0.0, -1.0, 0.0, 0.0, -1.0, 0.0, 0.0, -1.0, 0.0, 0.0, 0.0, 0.0, 1.0, 0.0, 0.0, 1.0, 0.0, 0.0, 1.0, 1.0, 0.0, 0.0, 1.0, 0.0, 0.0, 1.0, 0.0, 0.0, 0.0, 0.0, -1.0, 0.0, 0.0, -1.0, 0.0, 0.0, -1.0, 0.0, 1.0, 0.0, 0.0, 1.0, 0.0, 0.0, 1.0, 0.0, -1.0, 0.0, 0.0, -1.0, 0.0, 0.0, -1.0, 0.0, 0.0, -1.0, 0.0, 0.0, -1.0, 0.0, 0.0, -1.0, 0.0, 0.0, 0.0, 0.0, 1.0, 0.0, 0.0, 1.0, 0.0, 0.0, 1.0, 1.0, 0.0, 0.0, 1.0, 0.0, 0.0, 1.0, 0.0, 0.0, 0.0, 0.0, -1.0, 0.0, 0.0, -1.0, 0.0, 0.0, -1.0, 0.0, -1.0, 0.0, 0.0, -1.0, 0.0, 0.0, -1.0, 0.0, 0.0, 1.0, 0.0, 0.0, 1.0, 0.0, 0.0, 1.0, 0.0, -1.0, 0.0, 0.0, -1.0, 0.0, 0.0, -1.0, 0.0, 0.0, 0.0, 0.0, 1.0, 0.0, 0.0, 1.0, 0.0, 0.0, 1.0, 1.0, 0.0, 0.0, 1.0, 0.0, 0.0, 1.0, 0.0, 0.0, 0.0, 0.0, -1.0, 0.0, 0.0, -1.0, 0.0, 0.0, -1.0, 0.0, -1.0, 0.0, 0.0, -1.0, 0.0, 0.0, -1.0, 0.0, 0.0, 1.0, 0.0, 0.0, 1.0, 0.0, 0.0, 1.0, 0.0, -1.0, 0.0, 0.0, -1.0, 0.0, 0.0, -1.0, 0.0, 0.0, 0.0, 0.0, 1.0, 0.0, 0.0, 1.0, 0.0, 0.0, 1.0, 0.0, 0.0, -1.0, 0.0, 0.0, -1.0, 0.0, 0.0, -1.0, 1.0, 0.0, 0.0, 1.0, 0.0, 0.0, 1.0, 0.0, 0.0, 0.0, 1.0, 0.0, 0.0, 1.0, 0.0, 0.0, 1.0, 0.0, 0.0, 1.0, 0.0, 0.0, 1.0, 0.0, 0.0, 1.0, 0.0, 0.0, -1.0, 0.0, 0.0, -1.0, 0.0, 0.0, -1.0, 0.0, 0.0, -1.0, 0.0, 0.0, -1.0, 0.0, 0.0, -1.0, 0.0, 0.7071, 0.0, -0.7071, 0.7071, 0.0, -0.7071, 0.7071, 0.0, -0.7071, 0.0, -1.0, -4.077e-09, 0.0, -1.0, 0.0, 0.0, -1.0, -1.333e-09, 0.7071, -1.337e-07, -0.7071, 0.8315, 0.0, -0.5556, 0.8315, 0.0, -0.5556, 0.7071, -1.337e-07, -0.7071])] * 3)])

# ---- objects
ob_uqfn_16_1_8x2_6mm_p0_4mm_texas_rsv0016a = bpy.data.objects.new('UQFN-16-1.8x2.6mm_P0.4mm_Texas_RSV0016A', me_shape_9_indexedfaceset_006)

# ---- transforms, parenting, visibility, modifiers, constraints
ob_uqfn_16_1_8x2_6mm_p0_4mm_texas_rsv0016a.location = (0.0, 0.0, 0.0)
ob_uqfn_16_1_8x2_6mm_p0_4mm_texas_rsv0016a.rotation_euler = (1.571, 0.0, -0.0)
ob_uqfn_16_1_8x2_6mm_p0_4mm_texas_rsv0016a.scale = (2.54, 2.54, 2.54)
_m = ob_uqfn_16_1_8x2_6mm_p0_4mm_texas_rsv0016a.modifiers.new('Bevel', 'BEVEL')
_m.width = 0.001
_m.width_pct = 0.001
_m.segments = 4

# ---- collection membership
col_collection.objects.link(ob_uqfn_16_1_8x2_6mm_p0_4mm_texas_rsv0016a)

# ---- scene / render settings (as saved in the file)
scene.frame_start = 1; scene.frame_end = 250; scene.frame_set(1)
scene.render.engine = 'BLENDER_EEVEE_NEXT'
scene.cycles.sampling_pattern = 'TABULATED_SOBOL'
scene.cycles.use_light_tree = False
scene.view_settings.view_transform = 'Filmic'
bpy.context.view_layer.update()

# ---- added for rendering (the .blend has no active camera and no usable light): camera, sun
cam_auto = bpy.data.cameras.new('AutoCamera')
cam_auto.lens = 50.0
cam_auto.sensor_width = 36.0
cam_auto.clip_end = 1000.0
ob_auto_camera = bpy.data.objects.new('AutoCamera', cam_auto)
scene.collection.objects.link(ob_auto_camera)
ob_auto_camera.location = (2.97054, -3.56464, 2.65393)
ob_auto_camera.rotation_euler = (1.09748, -7.21219e-08, 0.694738)
scene.camera = ob_auto_camera
light_auto_sun = bpy.data.lights.new('AutoSun', 'SUN')
light_auto_sun.energy = 3.0
light_auto_sun.angle = 0.0523599
ob_auto_sun = bpy.data.objects.new('AutoSun', light_auto_sun)
scene.collection.objects.link(ob_auto_sun)
ob_auto_sun.rotation_euler = (0.872665, 0.174533, 0.523599)
bpy.context.view_layer.update()
